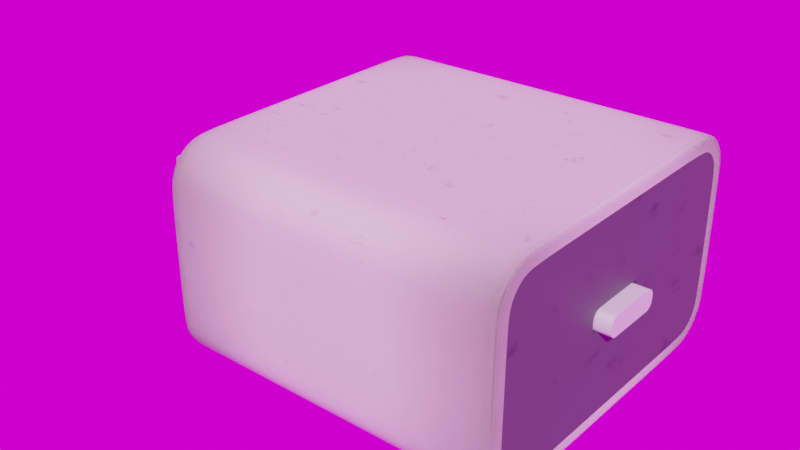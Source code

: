 # Source: my_cube_project.blend  (saved by Blender 3.6.13; exported with 4.5.12 LTS)
import bpy
from mathutils import Matrix  # noqa: F401  (used for matrix-valued properties, if any)

bpy.ops.wm.read_factory_settings(use_empty=True)
scene = bpy.context.scene
scene.name = 'Scene'

# ---- collections
col_collection = bpy.data.collections.new('Collection'); scene.collection.children.link(col_collection)

# ---- images (referenced by path relative to the original .blend; pixels are not part of the script)
import os
ASSET_DIR = os.environ.get("B2B_ASSET_DIR", "")  # directory of the original .blend (textures are referenced by path, not embedded)
HERE = os.path.dirname(os.path.abspath(__file__))  # packed textures are extracted next to this script under _unpacked/

def load_image(name, relpath, width, height, colorspace="sRGB"):
    """Load a texture the original file referenced (path relative to the .blend, or extracted next to this script)."""
    p = next((c for c in (os.path.join(HERE, relpath), os.path.join(ASSET_DIR, relpath)) if relpath and os.path.exists(c)), "")
    if p:
        img = bpy.data.images.load(p, check_existing=True)
        img.name = name
    else:  # same state as the original file: an image datablock whose file is absent (Cycles renders it pink)
        img = bpy.data.images.new(name, width, height)
        img.source = "FILE"
        img.filepath = "//" + (relpath or name)
    img.colorspace_settings.name = colorspace
    return img
img_er_624_ri_vol_03_117_png = load_image('ER 624_RI vol 03_117.png', 'ER 624_RI vol 03_117.png', 1024, 1024, 'sRGB')
img_scratches_14_png = load_image('Scratches_14.png', 'Scratches_14.png', 1024, 1024, 'sRGB')
img_er_624_ri_vol_03_30_png = load_image('ER 624_RI vol 03_30.png', 'ER 624_RI vol 03_30.png', 1024, 1024, 'sRGB')
img_waterstains_12_png = load_image('WaterStains_12.png', 'WaterStains_12.png', 1024, 1024, 'sRGB')
img_smudges_15_png = load_image('Smudges_15.png', 'Smudges_15.png', 1024, 1024, 'sRGB')
img_er_624_ri_vol_02_02_png = load_image('ER 624_RI vol 02_02.png', 'ER 624_RI vol 02_02.png', 1024, 1024, 'Non-Color')
img_er_624_ri_vol_02_114_png = load_image('ER 624_RI vol 02_114.png', 'ER 624_RI vol 02_114.png', 1024, 1024, 'Non-Color')
img_blue_photo_studio_4k_exr = load_image('blue_photo_studio_4k.exr', 'blue_photo_studio_4k.exr', 1024, 1024, 'Linear Rec.709')

# ---- materials (node trees are filled in below, after node groups)
mat_white = bpy.data.materials.new('white')
mat_white.alpha_threshold = 0.0
mat_white.roughness = 0.5
mat_white.line_color = (0.0, 0.0, 0.0, 1.0)
mat_grey = bpy.data.materials.new('grey')
mat_metal = bpy.data.materials.new('metal')

# ---- node groups
ng_auto_smooth = bpy.data.node_groups.new('Auto Smooth', 'GeometryNodeTree')
_s = ng_auto_smooth.interface.new_socket(name='Geometry', in_out='OUTPUT', socket_type='NodeSocketGeometry')
_s = ng_auto_smooth.interface.new_socket(name='Geometry', in_out='INPUT', socket_type='NodeSocketGeometry')
_s = ng_auto_smooth.interface.new_socket(name='Angle', in_out='INPUT', socket_type='NodeSocketFloat')
_s.subtype = 'ANGLE'
_s.min_value = 0.0
_s.max_value = 3.142
ng_auto_smooth.is_modifier = True
_N = ng_auto_smooth.nodes; _L = ng_auto_smooth.links
n0 = _N.new('NodeGroupOutput'); n0.name = 'Group Output'; n0.location = (480, -100)
n1 = _N.new('NodeGroupInput'); n1.name = 'Group Input'; n1.location = (-420, -300)
n2 = _N.new('NodeGroupInput'); n2.name = 'Group Input.001'; n2.location = (-60, -100)
n3 = _N.new('GeometryNodeSetShadeSmooth'); n3.name = 'Set Shade Smooth'; n3.location = (120, -100)
n3.domain = 'EDGE'
n4 = _N.new('GeometryNodeSetShadeSmooth'); n4.name = 'Set Shade Smooth.001'; n4.location = (300, -100)
n5 = _N.new('GeometryNodeInputMeshEdgeAngle'); n5.name = 'Edge Angle'; n5.location = (-420, -220)
n6 = _N.new('GeometryNodeInputEdgeSmooth'); n6.name = 'Is Edge Smooth'; n6.location = (-60, -160)
n7 = _N.new('GeometryNodeInputShadeSmooth'); n7.name = 'Is Face Smooth'; n7.location = (-240, -340)
n8 = _N.new('FunctionNodeBooleanMath'); n8.name = 'Boolean Math'; n8.location = (-60, -220)
n9 = _N.new('FunctionNodeCompare'); n9.name = 'Compare'; n9.location = (-240, -180)
n9.operation = 'LESS_EQUAL'
_L.new(n5.outputs[0], n9.inputs[0])
_L.new(n4.outputs[0], n0.inputs[0])
_L.new(n1.outputs[1], n9.inputs[1])
_L.new(n9.outputs[0], n8.inputs[0])
_L.new(n7.outputs[0], n8.inputs[1])
_L.new(n2.outputs[0], n3.inputs[0])
_L.new(n6.outputs[0], n3.inputs[1])
_L.new(n3.outputs[0], n4.inputs[0])
_L.new(n8.outputs[0], n3.inputs[2])
n0.is_active_output = True

# ---- material node trees
mat_white.use_nodes = True; mat_white.node_tree.nodes.clear()
_N = mat_white.node_tree.nodes; _L = mat_white.node_tree.links
n0 = _N.new('NodeFrame'); n0.name = 'Frame.003'; n0.location = (-1619, 246)
n0.label = 'roughness '
n0.width = 1793
n1 = _N.new('NodeFrame'); n1.name = 'Frame.002'; n1.location = (-2002, 2413)
n1.width = 2554
n2 = _N.new('NodeFrame'); n2.name = 'Frame'; n2.location = (30, -1027)
n2.label = 'AO COLOR'
n2.width = 1598
n3 = _N.new('NodeFrame'); n3.name = 'Frame.001'; n3.location = (148, -30)
n3.label = 'General color'
n3.width = 1471
n4 = _N.new('ShaderNodeOutputMaterial'); n4.name = 'Material Output'; n4.location = (2123, 409)
n5 = _N.new('ShaderNodeBsdfPrincipled'); n5.name = 'Principled BSDF'; n5.location = (1295, 348)
n5.distribution = 'GGX'
n5.subsurface_method = 'RANDOM_WALK_SKIN'
n5.inputs[3].default_value = 1.45
n5.inputs[27].default_value = (0.0, 0.0, 0.0, 1.0)
n5.inputs[28].default_value = 1.0
n6 = _N.new('ShaderNodeBump'); n6.name = 'Bump'; n6.location = (280, -128)
n6.invert = True
n6.inputs[0].default_value = 0.6717
n6.inputs[1].default_value = 0.01
n6.inputs[2].default_value = 1.0
n7 = _N.new('ShaderNodeMapping'); n7.name = 'Mapping'; n7.location = (292, -162)
n7.inputs[3].default_value = (10.58, 10.58, 10.58)
n8 = _N.new('ShaderNodeTexImage'); n8.name = 'Image Texture.002'; n8.location = (907, -459)
n8.image = img_er_624_ri_vol_03_117_png
n9 = _N.new('ShaderNodeTexImage'); n9.name = 'Image Texture.003'; n9.location = (517, -40)
n9.image = img_scratches_14_png
n10 = _N.new('ShaderNodeTexImage'); n10.name = 'Image Texture.001'; n10.location = (558, -396)
n10.image = img_er_624_ri_vol_03_30_png
n11 = _N.new('ShaderNodeMix'); n11.name = 'Mix'; n11.location = (974, -194)
n11.data_type = 'RGBA'
n11.blend_type = 'OVERLAY'
n11.inputs[0].default_value = 0.0
n12 = _N.new('ShaderNodeValToRGB'); n12.name = 'Color Ramp'; n12.location = (1523, -138)
while len(n12.color_ramp.elements) > 1: n12.color_ramp.elements.remove(n12.color_ramp.elements[-1])
n12.color_ramp.elements[0].position = 0.0; n12.color_ramp.elements[0].color = (0.0, 0.0, 0.0, 1.0)
_e = n12.color_ramp.elements.new(0.06818); _e.color = (1.0, 1.0, 1.0, 1.0)
n13 = _N.new('ShaderNodeMix'); n13.name = 'Mix.001'; n13.location = (1217, -290)
n13.data_type = 'RGBA'
n13.blend_type = 'DARKEN'
n13.inputs[0].default_value = 0.9083
n14 = _N.new('ShaderNodeTexCoord'); n14.name = 'Texture Coordinate'; n14.location = (30, -189)
n15 = _N.new('ShaderNodeMapRange'); n15.name = 'Map Range.003'; n15.location = (1807, -1063)
n15.clamp = False
n15.inputs[3].default_value = -0.5
n16 = _N.new('ShaderNodeMix'); n16.name = 'Mix.006'; n16.location = (2082, -885)
n16.data_type = 'RGBA'
n16.blend_type = 'DARKEN'
n16.clamp_result = True
n16.inputs[0].default_value = 1.0
n17 = _N.new('ShaderNodeMapRange'); n17.name = 'Map Range.004'; n17.location = (1828, -757)
n17.clamp = False
n17.inputs[3].default_value = 0.53
n18 = _N.new('ShaderNodeValToRGB'); n18.name = 'Color Ramp.001'; n18.location = (2320, -946)
n18.width = 204
while len(n18.color_ramp.elements) > 1: n18.color_ramp.elements.remove(n18.color_ramp.elements[-1])
n18.color_ramp.elements[0].position = 0.459; n18.color_ramp.elements[0].color = (0.06099, 0.01679, 0.01485, 1.0)
_e = n18.color_ramp.elements.new(0.9399); _e.color = (0.7991, 0.8047, 0.7107, 1.0)
n19 = _N.new('ShaderNodeTexCoord'); n19.name = 'Texture Coordinate.002'; n19.location = (30, -652)
n20 = _N.new('ShaderNodeMapping'); n20.name = 'Mapping.002'; n20.location = (210, -652)
n20.inputs[3].default_value = (8.38, 8.38, 8.38)
n21 = _N.new('ShaderNodeAmbientOcclusion'); n21.name = 'Ambient Occlusion.001'; n21.location = (603, -61)
n21.inside = True
n21.only_local = True
n21.inputs[1].default_value = 5.15
n22 = _N.new('ShaderNodeMapRange'); n22.name = 'Map Range.001'; n22.location = (811, -40)
n22.inputs[4].default_value = 0.89
n23 = _N.new('ShaderNodeMix'); n23.name = 'Mix.004'; n23.location = (827, -374)
n23.data_type = 'RGBA'
n23.blend_type = 'DIVIDE'
n24 = _N.new('ShaderNodeTexImage'); n24.name = 'Image Texture.005'; n24.location = (421, -653)
n24.hide = True
n24.image = img_waterstains_12_png
n25 = _N.new('ShaderNodeTexImage'); n25.name = 'Image Texture.006'; n25.location = (427, -720)
n25.hide = True
n25.image = img_smudges_15_png
n26 = _N.new('ShaderNodeTexNoise'); n26.name = 'Noise Texture'; n26.location = (301, -362)
n26.inputs[2].default_value = 2.05
n26.inputs[3].default_value = 7.84
n26.inputs[4].default_value = 0.6833
n27 = _N.new('ShaderNodeMapRange'); n27.name = 'Map Range.002'; n27.location = (503, -323)
n27.inputs[1].default_value = 0.4
n27.inputs[2].default_value = 0.6
n28 = _N.new('ShaderNodeMix'); n28.name = 'Mix.005'; n28.location = (1125, -184)
n28.data_type = 'RGBA'
n28.clamp_factor = False
n28.inputs[6].default_value = (1.0, 1.0, 1.0, 1.0)
n29 = _N.new('ShaderNodeValToRGB'); n29.name = 'Color Ramp.004'; n29.location = (1328, -199)
n29.color_ramp.interpolation = 'CONSTANT'
while len(n29.color_ramp.elements) > 1: n29.color_ramp.elements.remove(n29.color_ramp.elements[-1])
n29.color_ramp.elements[0].position = 0.8682; n29.color_ramp.elements[0].color = (0.0, 0.0, 0.0, 1.0)
_e = n29.color_ramp.elements.new(0.9636); _e.color = (1.0, 1.0, 1.0, 1.0)
n30 = _N.new('ShaderNodeTexImage'); n30.name = 'Image Texture.008'; n30.location = (491, -574)
n30.image = img_er_624_ri_vol_02_02_png
n31 = _N.new('ShaderNodeMapping'); n31.name = 'Mapping.004'; n31.location = (250, -579)
n32 = _N.new('ShaderNodeTexCoord'); n32.name = 'Texture Coordinate.004'; n32.location = (61, -579)
n33 = _N.new('ShaderNodeTexNoise'); n33.name = 'Musgrave Texture'; n33.location = (502, -40)
n33.width = 150
n33.noise_type = 'RIDGED_MULTIFRACTAL'
n33.normalize = False
n33.inputs[2].default_value = 24.27
n33.inputs[3].default_value = 7.17
n33.inputs[4].default_value = 6.626e-06
n33.inputs[5].default_value = 3.74
n34 = _N.new('ShaderNodeMix'); n34.name = 'Mix.008'; n34.location = (731, -40)
n34.data_type = 'RGBA'
n34.inputs[0].default_value = 0.4667
n35 = _N.new('ShaderNodeMapRange'); n35.name = 'Map Range'; n35.location = (937, -78)
n35.inputs[1].default_value = 0.2
n35.inputs[2].default_value = 0.7
n36 = _N.new('ShaderNodeTexNoise'); n36.name = 'Musgrave Texture.001'; n36.location = (500, -277)
n36.width = 150
n36.normalize = False
n36.inputs[3].default_value = 1.0
n36.inputs[4].default_value = 0.25
n37 = _N.new('ShaderNodeMapping'); n37.name = 'Mapping.006'; n37.location = (210, -48)
n37.inputs[3].default_value = (4.23, 4.23, 4.23)
n38 = _N.new('ShaderNodeTexCoord'); n38.name = 'Texture Coordinate.006'; n38.location = (30, -48)
n39 = _N.new('ShaderNodeMix'); n39.name = 'Mix.007'; n39.location = (1301, -359)
n39.data_type = 'RGBA'
n39.clamp_factor = False
n39.inputs[6].default_value = (1.0, 1.0, 1.0, 1.0)
n2.parent = n1
n3.parent = n1
n7.parent = n0
n8.parent = n0
n9.parent = n0
n10.parent = n0
n11.parent = n0
n12.parent = n0
n13.parent = n0
n14.parent = n0
n15.parent = n1
n16.parent = n1
n17.parent = n1
n18.parent = n1
n19.parent = n2
n20.parent = n2
n21.parent = n2
n22.parent = n2
n23.parent = n2
n24.parent = n2
n25.parent = n2
n26.parent = n2
n27.parent = n2
n28.parent = n2
n29.parent = n2
n30.parent = n3
n31.parent = n3
n32.parent = n3
n33.parent = n3
n34.parent = n3
n35.parent = n3
n36.parent = n3
n37.parent = n3
n38.parent = n3
n39.parent = n3
_L.new(n10.outputs[0], n11.inputs[7])
_L.new(n11.outputs[2], n13.inputs[6])
_L.new(n8.outputs[0], n13.inputs[7])
_L.new(n14.outputs[2], n7.inputs[0])
_L.new(n9.outputs[0], n11.inputs[6])
_L.new(n7.outputs[0], n9.inputs[0])
_L.new(n13.outputs[2], n12.inputs[0])
_L.new(n12.outputs[0], n5.inputs[2])
_L.new(n7.outputs[0], n10.inputs[0])
_L.new(n6.outputs[0], n5.inputs[5])
_L.new(n21.outputs[0], n22.inputs[0])
_L.new(n19.outputs[2], n20.inputs[0])
_L.new(n27.outputs[0], n23.inputs[0])
_L.new(n20.outputs[0], n25.inputs[0])
_L.new(n20.outputs[0], n24.inputs[0])
_L.new(n26.outputs[0], n27.inputs[0])
_L.new(n24.outputs[0], n23.inputs[6])
_L.new(n25.outputs[0], n23.inputs[7])
_L.new(n22.outputs[0], n28.inputs[0])
_L.new(n28.outputs[2], n29.inputs[0])
_L.new(n23.outputs[2], n28.inputs[7])
_L.new(n17.outputs[0], n16.inputs[6])
_L.new(n15.outputs[0], n16.inputs[7])
_L.new(n29.outputs[0], n15.inputs[0])
_L.new(n16.outputs[2], n18.inputs[0])
_L.new(n18.outputs[0], n5.inputs[0])
_L.new(n13.outputs[2], n6.inputs[3])
_L.new(n32.outputs[2], n31.inputs[0])
_L.new(n31.outputs[0], n30.inputs[0])
_L.new(n39.outputs[2], n17.inputs[0])
_L.new(n35.outputs[0], n39.inputs[0])
_L.new(n34.outputs[2], n35.inputs[0])
_L.new(n30.outputs[0], n39.inputs[7])
_L.new(n33.outputs[0], n34.inputs[6])
_L.new(n36.outputs[0], n34.inputs[7])
_L.new(n5.outputs[0], n4.inputs[0])
_L.new(n37.outputs[0], n36.inputs[0])
_L.new(n38.outputs[0], n37.inputs[0])
_L.new(n37.outputs[0], n33.inputs[0])
n4.is_active_output = True
mat_grey.use_nodes = True; mat_grey.node_tree.nodes.clear()
_N = mat_grey.node_tree.nodes; _L = mat_grey.node_tree.links
n0 = _N.new('NodeFrame'); n0.name = 'Frame.001'; n0.location = (-1823, 708)
n0.label = 'General color'
n0.width = 1471
n1 = _N.new('ShaderNodeOutputMaterial'); n1.name = 'Material Output'; n1.location = (327, 300)
n2 = _N.new('ShaderNodeMapping'); n2.name = 'Mapping.004'; n2.location = (251, -578)
n2.inputs[3].default_value = (10.0, 10.0, 10.0)
n3 = _N.new('ShaderNodeTexCoord'); n3.name = 'Texture Coordinate.004'; n3.location = (62, -578)
n4 = _N.new('ShaderNodeTexCoord'); n4.name = 'Texture Coordinate.006'; n4.location = (30, -48)
n5 = _N.new('ShaderNodeTexImage'); n5.name = 'Image Texture'; n5.location = (681, -552)
n5.image = img_er_624_ri_vol_02_114_png
n6 = _N.new('ShaderNodeTexNoise'); n6.name = 'Musgrave Texture.001'; n6.location = (501, -288)
n6.width = 150
n6.normalize = False
n6.inputs[2].default_value = 1.77
n6.inputs[3].default_value = 1.47
n6.inputs[4].default_value = 0.25
n7 = _N.new('ShaderNodeMapping'); n7.name = 'Mapping.006'; n7.location = (210, -48)
n7.inputs[3].default_value = (4.23, 4.23, 4.23)
n8 = _N.new('ShaderNodeTexNoise'); n8.name = 'Noise Texture'; n8.location = (569, -386)
n9 = _N.new('ShaderNodeTexNoise'); n9.name = 'Musgrave Texture'; n9.location = (502, -40)
n9.width = 153
n9.noise_type = 'RIDGED_MULTIFRACTAL'
n9.normalize = False
n9.inputs[2].default_value = 1.65
n9.inputs[3].default_value = 0.65
n9.inputs[4].default_value = 12.59
n9.inputs[5].default_value = 1e-05
n9.inputs[6].default_value = 0.86
n9.inputs[7].default_value = 0.0
n10 = _N.new('ShaderNodeMix'); n10.name = 'Mix.008'; n10.location = (755, -143)
n10.data_type = 'RGBA'
n10.inputs[0].default_value = 0.375
n11 = _N.new('ShaderNodeMapRange'); n11.name = 'Map Range'; n11.location = (938, -78)
n11.clamp = False
n11.inputs[2].default_value = 0.3
n12 = _N.new('ShaderNodeMix'); n12.name = 'Mix.007'; n12.location = (1301, -358)
n12.data_type = 'RGBA'
n12.clamp_result = True
n12.inputs[7].default_value = (1.0, 1.0, 1.0, 1.0)
n13 = _N.new('ShaderNodeBsdfPrincipled'); n13.name = 'Principled BSDF'; n13.location = (37, 300)
n13.distribution = 'GGX'
n13.subsurface_method = 'RANDOM_WALK_SKIN'
n13.inputs[3].default_value = 1.45
n13.inputs[27].default_value = (0.0, 0.0, 0.0, 1.0)
n13.inputs[28].default_value = 1.0
n14 = _N.new('ShaderNodeValToRGB'); n14.name = 'Color Ramp'; n14.location = (-283, 361)
while len(n14.color_ramp.elements) > 1: n14.color_ramp.elements.remove(n14.color_ramp.elements[-1])
n14.color_ramp.elements[0].position = 0.2364; n14.color_ramp.elements[0].color = (0.0, 0.0, 0.0, 1.0)
_e = n14.color_ramp.elements.new(0.9136); _e.color = (0.08818, 0.08544, 0.1034, 1.0)
n2.parent = n0
n3.parent = n0
n4.parent = n0
n5.parent = n0
n6.parent = n0
n7.parent = n0
n8.parent = n0
n9.parent = n0
n10.parent = n0
n11.parent = n0
n12.parent = n0
_L.new(n3.outputs[2], n2.inputs[0])
_L.new(n9.outputs[0], n10.inputs[6])
_L.new(n7.outputs[0], n6.inputs[0])
_L.new(n4.outputs[0], n7.inputs[0])
_L.new(n7.outputs[0], n9.inputs[0])
_L.new(n14.outputs[0], n13.inputs[0])
_L.new(n12.outputs[2], n14.inputs[0])
_L.new(n2.outputs[0], n5.inputs[0])
_L.new(n11.outputs[0], n12.inputs[0])
_L.new(n5.outputs[0], n12.inputs[6])
_L.new(n10.outputs[2], n11.inputs[0])
_L.new(n8.outputs[0], n10.inputs[7])
_L.new(n7.outputs[0], n8.inputs[0])
_L.new(n13.outputs[0], n1.inputs[0])
n1.is_active_output = True
mat_metal.use_nodes = True; mat_metal.node_tree.nodes.clear()
_N = mat_metal.node_tree.nodes; _L = mat_metal.node_tree.links
n0 = _N.new('ShaderNodeBsdfPrincipled'); n0.name = 'Principled BSDF'; n0.location = (10, 300)
n0.distribution = 'GGX'
n0.subsurface_method = 'RANDOM_WALK_SKIN'
n0.inputs[1].default_value = 1.0
n0.inputs[2].default_value = 0.8192
n0.inputs[3].default_value = 1.45
n0.inputs[27].default_value = (0.0, 0.0, 0.0, 1.0)
n0.inputs[28].default_value = 1.0
n1 = _N.new('ShaderNodeOutputMaterial'); n1.name = 'Material Output'; n1.location = (300, 300)
_L.new(n0.outputs[0], n1.inputs[0])
n1.is_active_output = True

# ---- world
world_world = bpy.data.worlds.new('World'); scene.world = world_world
world_world.use_nodes = True; world_world.node_tree.nodes.clear()
_N = world_world.node_tree.nodes; _L = world_world.node_tree.links
n0 = _N.new('ShaderNodeOutputWorld'); n0.name = 'World Output'; n0.location = (300, 300)
n1 = _N.new('ShaderNodeBackground'); n1.name = 'Background'; n1.location = (10, 300)
n2 = _N.new('ShaderNodeTexEnvironment'); n2.name = 'Environment Texture'; n2.location = (-480, 469)
n2.image = img_blue_photo_studio_4k_exr
_L.new(n1.outputs[0], n0.inputs[0])
_L.new(n2.outputs[0], n1.inputs[0])
n0.is_active_output = True
world_world.color = (0.05088, 0.05088, 0.05088)
world_world.use_sun_shadow = False
world_world.sun_shadow_jitter_overblur = 0.0

# ---- meshes
me_cube = bpy.data.meshes.new('Cube')
me_cube.from_pydata([(2.05, 2.15, 0.7931), (2.05, 1.643, 1.3), (2.05, 2.108, 0.9849), (2.05, 1.997, 1.147), (2.05, 1.835, 1.258), (2.05, 1.643, -1.3), (2.05, 2.15, -0.7931), (2.05, 1.835, -1.258), (2.05, 1.997, -1.147), (2.05, 2.108, -0.9849), (2.05, -1.643, 1.3), (2.05, -2.15, 0.7931), (2.05, -1.835, 1.258), (2.05, -1.997, 1.147), (2.05, -2.108, 0.9849), (2.05, -2.15, -0.7931), (2.05, -1.643, -1.3), (2.05, -2.108, -0.9849), (2.05, -1.997, -1.147), (2.05, -1.835, -1.258), (-2.05, 0.2442, 0.1634), (-2.05, 0.2915, 0.1161), (-2.05, 0.2635, 0.1591), (-2.05, 0.2776, 0.1494), (-2.05, 0.2873, 0.1353), (-2.05, 0.2915, -0.1161), (-2.05, 0.2442, -0.1634), (-2.05, 0.2873, -0.1353), (-2.05, 0.2776, -0.1494), (-2.05, 0.2635, -0.1591), (-2.05, -0.2915, 0.1161), (-2.05, -0.2442, 0.1634), (-2.05, -0.2873, 0.1353), (-2.05, -0.2776, 0.1494), (-2.05, -0.2635, 0.1591), (-2.05, -0.2442, -0.1634), (-2.05, -0.2915, -0.1161), (-2.05, -0.2635, -0.1591), (-2.05, -0.2776, -0.1494), (-2.05, -0.2873, -0.1353), (2.05, 0.4098, 0.02764), (2.05, 0.3131, 0.1242), (2.05, 0.4017, 0.0642), (2.05, 0.3806, 0.09506), (2.05, 0.3497, 0.1162), (2.05, 0.3131, -0.124), (2.05, 0.4098, -0.02735), (2.05, 0.3497, -0.1159), (2.05, 0.3806, -0.09477), (2.05, 0.4017, -0.06391), (2.05, -0.3131, 0.1242), (2.05, -0.4098, 0.02764), (2.05, -0.3497, 0.1162), (2.05, -0.3806, 0.09506), (2.05, -0.4017, 0.0642), (2.05, -0.4098, -0.02735), (2.05, -0.3131, -0.124), (2.05, -0.4017, -0.06391), (2.05, -0.3806, -0.09477), (2.05, -0.3497, -0.1159), (1.35, 0.4098, 0.02764), (1.35, 0.3131, 0.1242), (1.35, 0.4017, 0.0642), (1.35, 0.3806, 0.09506), (1.35, 0.3497, 0.1162), (1.35, 0.3131, -0.124), (1.35, 0.4098, -0.02735), (1.35, 0.3497, -0.1159), (1.35, 0.3806, -0.09477), (1.35, 0.4017, -0.06391), (1.35, -0.3131, 0.1242), (1.35, -0.4098, 0.02764), (1.35, -0.3497, 0.1162), (1.35, -0.3806, 0.09506), (1.35, -0.4017, 0.0642), (1.35, -0.4098, -0.02735), (1.35, -0.3131, -0.124), (1.35, -0.4017, -0.06391), (1.35, -0.3806, -0.09477), (1.35, -0.3497, -0.1159), (-2.05, 1.643, -1.3), (-2.05, 1.835, -1.258), (-2.05, 1.997, -1.147), (-2.05, 2.108, -0.9849), (-2.05, 2.15, -0.7931), (-2.05, -1.643, 1.3), (-2.05, -1.835, 1.258), (-2.05, -1.997, 1.147), (-2.05, -2.108, 0.9849), (-2.05, -2.15, 0.7931), (-2.05, -1.835, -1.258), (-2.05, -1.643, -1.3), (-2.05, -1.997, -1.147), (-2.05, -2.108, -0.9849), (-2.05, -2.15, -0.7931), (-2.05, 1.835, 1.258), (-2.05, 1.643, 1.3), (-2.05, 1.997, 1.147), (-2.05, 2.108, 0.9849), (-2.05, 2.15, 0.7931), (2.05, 1.893, -1.044), (2.05, 1.778, -1.116), (2.05, 1.626, 1.151), (2.05, 1.778, 1.116), (2.05, -2.003, -0.779), (2.05, -1.996, 0.776), (2.05, -1.89, -1.044), (2.05, -1.966, -0.9203), (2.05, -1.966, 0.9233), (2.05, -1.884, 1.044), (2.05, 1.963, 0.9263), (2.05, 1.993, 0.773), (2.05, -1.775, 1.119), (2.05, -1.626, 1.151), (2.05, -1.626, -1.151), (2.05, -1.772, -1.125), (2.05, 1.884, 1.041), (2.05, 1.969, -0.9263), (2.05, 1.629, -1.148), (2.05, 1.999, -0.779), (2.05, 1.631, -0.8797), (2.05, 1.399, 0.9731), (2.05, -1.727, -0.6489), (2.05, -1.629, -0.8797), (2.05, -1.695, 0.7746), (2.05, 1.693, 0.7771), (2.05, -1.528, 0.9456), (2.05, -1.399, -0.973), (2.05, 1.698, -0.777), (2.05, 1.531, -0.9431), (2.05, 1.531, 0.9432), (2.05, -1.722, 0.6465), (2.05, -1.695, -0.7721), (2.05, -1.624, 0.8797), (2.05, 1.719, 0.644), (2.05, -1.399, 0.9731), (2.05, -1.526, -0.9505), (2.05, 1.624, 0.8773), (2.05, 1.401, -0.9706), (2.05, 1.724, -0.6489), (2.05, 0.8815, -0.4091), (2.05, 0.748, 0.4642), (2.05, -0.9373, -0.2763), (2.05, -0.8804, -0.4091), (2.05, -0.9199, 0.3488), (2.05, 0.9189, 0.3497), (2.05, -0.8218, 0.4484), (2.05, -0.748, -0.464), (2.05, 0.9209, -0.3495), (2.05, 0.8228, -0.4472), (2.05, 0.8228, 0.4474), (2.05, -0.9353, 0.2755), (2.05, -0.9199, -0.3476), (2.05, -0.8784, 0.4093), (2.05, 0.9343, 0.2745), (2.05, -0.748, 0.4642), (2.05, -0.8208, -0.4502), (2.05, 0.8784, 0.4084), (2.05, 0.749, -0.4631), (2.05, 0.9363, -0.2763), (-2.05, 1.627, -1.15), (-2.05, 1.774, -1.118), (-2.05, 1.889, -1.039), (-2.05, 1.968, -0.9242), (-2.05, 2.0, -0.7768), (-2.05, -1.627, 1.15), (-2.05, -1.774, 1.118), (-2.05, -1.889, 1.039), (-2.05, -1.968, 0.9242), (-2.05, -2.0, 0.7768), (-2.05, -1.774, -1.118), (-2.05, -1.627, -1.15), (-2.05, -1.889, -1.039), (-2.05, -1.968, -0.9242), (-2.05, -2.0, -0.7768), (-2.05, 1.774, 1.118), (-2.05, 1.627, 1.15), (-2.05, 1.889, 1.039), (-2.05, 1.968, 0.9242), (-2.05, 2.0, 0.7768), (-2.05, 1.386, -0.9782), (-2.05, 0.7051, -0.4922), (-2.05, 0.7671, -0.4787), (-2.05, 1.511, -0.9508), (-2.05, 0.8147, -0.4459), (-2.05, 1.608, -0.8841), (-2.05, 0.8474, -0.3983), (-2.05, 1.675, -0.7868), (-2.05, 0.861, -0.3363), (-2.05, 1.703, -0.6618), (-2.05, -1.386, 0.9782), (-2.05, -0.7051, 0.4922), (-2.05, -0.7671, 0.4787), (-2.05, -1.511, 0.9508), (-2.05, -0.8147, 0.4459), (-2.05, -1.608, 0.8841), (-2.05, -0.8474, 0.3983), (-2.05, -1.675, 0.7868), (-2.05, -0.861, 0.3363), (-2.05, -1.703, 0.6618), (-2.05, -1.511, -0.9508), (-2.05, -0.7671, -0.4787), (-2.05, -0.7051, -0.4922), (-2.05, -1.386, -0.9782), (-2.05, -1.608, -0.8841), (-2.05, -0.8147, -0.4459), (-2.05, -1.675, -0.7868), (-2.05, -0.8474, -0.3983), (-2.05, -1.703, -0.6618), (-2.05, -0.861, -0.3363), (-2.05, 1.511, 0.9508), (-2.05, 0.7671, 0.4787), (-2.05, 0.7051, 0.4922), (-2.05, 1.386, 0.9782), (-2.05, 1.608, 0.8841), (-2.05, 0.8147, 0.4459), (-2.05, 1.675, 0.7868), (-2.05, 0.8474, 0.3983), (-2.05, 1.703, 0.6618), (-2.05, 0.861, 0.3363), (2.05, 0.9859, 1.3), (2.05, 0.3286, 1.3), (2.05, -0.3286, 1.3), (2.05, -0.9859, 1.3), (-2.05, 0.9859, 1.3), (-2.05, 0.3286, 1.3), (-2.05, -0.3286, 1.3), (-2.05, -0.9859, 1.3), (2.05, 0.1879, 0.1242), (2.05, 0.06263, 0.1242), (2.05, -0.06263, 0.1242), (2.05, -0.1879, 0.1242), (1.35, 0.1879, 0.1242), (1.35, 0.06263, 0.1242), (1.35, -0.06263, 0.1242), (1.35, -0.1879, 0.1242), (-2.05, 0.9761, 1.15), (-2.05, 0.3254, 1.15), (-2.05, -0.3254, 1.15), (-2.05, -0.9761, 1.15), (2.05, -0.9756, 1.151), (2.05, -0.3252, 1.151), (2.05, 0.3252, 1.151), (2.05, 0.9756, 1.151), (2.05, -0.8393, 0.9731), (2.05, -0.2798, 0.9731), (2.05, 0.2798, 0.9731), (2.05, 0.8393, 0.9731), (2.05, -0.4488, 0.4642), (2.05, -0.1496, 0.4642), (2.05, 0.1496, 0.4642), (2.05, 0.4488, 0.4642), (-2.05, 0.1465, 0.1634), (-2.05, 0.04885, 0.1634), (-2.05, -0.04885, 0.1634), (-2.05, -0.1465, 0.1634), (-2.05, -0.4231, 0.4922), (-2.05, -0.141, 0.4922), (-2.05, 0.141, 0.4922), (-2.05, 0.4231, 0.4922), (-2.05, -0.8317, 0.9782), (-2.05, -0.2772, 0.9782), (-2.05, 0.2772, 0.9782), (-2.05, 0.8317, 0.9782), (2.05, -0.9859, -1.3), (2.05, -0.3286, -1.3), (2.05, 0.3286, -1.3), (2.05, 0.9859, -1.3), (-2.05, -0.9859, -1.3), (-2.05, -0.3286, -1.3), (-2.05, 0.3286, -1.3), (-2.05, 0.9859, -1.3), (2.05, -0.1879, -0.124), (2.05, -0.06263, -0.124), (2.05, 0.06263, -0.124), (2.05, 0.1879, -0.124), (1.35, -0.1879, -0.124), (1.35, -0.06263, -0.124), (1.35, 0.06263, -0.124), (1.35, 0.1879, -0.124), (-2.05, -0.9761, -1.15), (-2.05, -0.3254, -1.15), (-2.05, 0.3254, -1.15), (-2.05, 0.9761, -1.15), (2.05, 0.9781, -1.148), (2.05, 0.327, -1.149), (2.05, -0.324, -1.15), (2.05, -0.975, -1.15), (2.05, 0.8413, -0.9711), (2.05, 0.2813, -0.9716), (2.05, -0.2787, -0.9721), (2.05, -0.8388, -0.9726), (2.05, 0.4496, -0.4633), (2.05, 0.1502, -0.4635), (2.05, -0.1492, -0.4637), (2.05, -0.4486, -0.4639), (-2.05, -0.1465, -0.1634), (-2.05, -0.04885, -0.1634), (-2.05, 0.04885, -0.1634), (-2.05, 0.1465, -0.1634), (-2.05, 0.4231, -0.4922), (-2.05, 0.141, -0.4922), (-2.05, -0.141, -0.4922), (-2.05, -0.4231, -0.4922), (-2.05, 0.8317, -0.9782), (-2.05, 0.2772, -0.9782), (-2.05, -0.2772, -0.9782), (-2.05, -0.8317, -0.9782), (2.05, -2.15, 0.0), (-2.05, -2.15, 0.0), (2.05, -0.4098, 0.000144), (1.35, -0.4098, 0.000144), (-2.05, -2.0, 0.0), (2.05, -1.999, -0.001481), (2.05, -1.724, -0.0012), (2.05, -0.9363, -0.0003943), (-2.05, -0.2915, 0.0), (-2.05, -0.861, 2.98e-08), (-2.05, -1.703, 0.0), (-2.05, 2.15, 0.0), (2.05, 2.15, 0.0), (2.05, 0.4098, 0.000144), (1.35, 0.4098, 0.000144), (-2.05, 2.0, 0.0), (2.05, 1.996, -0.002974), (2.05, 1.722, -0.002434), (2.05, 0.9353, -0.0008886), (-2.05, 0.2915, 0.0), (-2.05, 0.861, -2.98e-08), (-2.05, 1.703, 0.0)], [], [(268, 264, 16, 91), (35, 37, 38, 39, 36, 316, 30, 32, 33, 34, 31, 255, 254, 253, 252, 20, 22, 23, 24, 21, 327, 25, 27, 28, 29, 26, 299, 298, 297, 296), (308, 11, 89, 309), (223, 227, 85, 10), (149, 140, 48, 47), (5, 80, 81, 7), (7, 81, 82, 8), (8, 82, 83, 9), (9, 83, 84, 6), (10, 85, 86, 12), (12, 86, 87, 13), (13, 87, 88, 14), (14, 88, 89, 11), (91, 16, 19, 90), (90, 19, 18, 92), (92, 18, 17, 93), (93, 17, 15, 94), (96, 1, 4, 95), (95, 4, 3, 97), (97, 3, 2, 98), (98, 2, 0, 99), (319, 99, 0, 320), (231, 50, 70, 235), (150, 141, 41, 44), (315, 142, 55, 310), (152, 143, 58, 57), (153, 144, 54, 53), (154, 145, 42, 40), (155, 146, 52, 50), (156, 147, 56, 59), (157, 150, 44, 43), (140, 148, 49, 48), (158, 149, 47, 45), (142, 152, 57, 55), (144, 151, 51, 54), (326, 154, 40, 321), (143, 156, 59, 58), (292, 158, 45, 275), (146, 153, 53, 52), (145, 157, 43, 42), (148, 159, 46, 49), (248, 155, 50, 231), (65, 67, 68, 69, 66, 322, 60, 62, 63, 64, 61, 232, 233, 234, 235, 70, 72, 73, 74, 71, 311, 75, 77, 78, 79, 76, 276, 277, 278, 279), (55, 57, 77, 75), (50, 52, 72, 70), (310, 55, 75, 311), (44, 41, 61, 64), (52, 53, 73, 72), (43, 44, 64, 63), (53, 54, 74, 73), (42, 43, 63, 62), (54, 51, 71, 74), (45, 47, 67, 65), (40, 42, 62, 60), (59, 56, 76, 79), (47, 48, 68, 67), (321, 40, 60, 322), (58, 59, 79, 78), (48, 49, 69, 68), (275, 45, 65, 279), (57, 58, 78, 77), (49, 46, 66, 69), (160, 161, 81, 80), (161, 162, 82, 81), (162, 163, 83, 82), (163, 164, 84, 83), (165, 166, 86, 85), (166, 167, 87, 86), (167, 168, 88, 87), (168, 169, 89, 88), (170, 171, 91, 90), (172, 170, 90, 92), (173, 172, 92, 93), (174, 173, 93, 94), (175, 176, 96, 95), (177, 175, 95, 97), (178, 177, 97, 98), (179, 178, 98, 99), (323, 179, 99, 319), (239, 165, 85, 227), (283, 160, 80, 271), (312, 174, 94, 309), (223, 10, 113, 240), (9, 6, 119, 117), (2, 3, 116, 110), (12, 13, 109, 112), (267, 5, 118, 284), (18, 19, 115, 106), (320, 0, 111, 324), (14, 11, 105, 108), (15, 17, 107, 104), (5, 7, 101, 118), (8, 9, 117, 100), (3, 4, 103, 116), (19, 16, 114, 115), (10, 12, 112, 113), (0, 2, 110, 111), (13, 14, 108, 109), (17, 18, 106, 107), (308, 15, 104, 313), (4, 1, 102, 103), (7, 8, 100, 101), (240, 113, 135, 244), (117, 119, 139, 128), (110, 116, 137, 125), (112, 109, 133, 126), (284, 118, 138, 288), (106, 115, 136, 123), (324, 111, 134, 325), (108, 105, 131, 124), (104, 107, 132, 122), (118, 101, 129, 138), (100, 117, 128, 120), (116, 103, 130, 137), (115, 114, 127, 136), (113, 112, 126, 135), (111, 110, 125, 134), (109, 108, 124, 133), (107, 106, 123, 132), (313, 104, 122, 314), (103, 102, 121, 130), (101, 100, 120, 129), (244, 135, 155, 248), (128, 139, 159, 148), (125, 137, 157, 145), (126, 133, 153, 146), (288, 138, 158, 292), (123, 136, 156, 143), (325, 134, 154, 326), (124, 131, 151, 144), (122, 132, 152, 142), (138, 129, 149, 158), (120, 128, 148, 140), (137, 130, 150, 157), (136, 127, 147, 156), (135, 126, 146, 155), (134, 125, 145, 154), (133, 124, 144, 153), (132, 123, 143, 152), (314, 122, 142, 315), (130, 121, 141, 150), (129, 120, 140, 149), (180, 183, 161, 160), (183, 185, 162, 161), (185, 187, 163, 162), (187, 189, 164, 163), (190, 193, 166, 165), (193, 195, 167, 166), (195, 197, 168, 167), (197, 199, 169, 168), (200, 203, 171, 170), (204, 200, 170, 172), (206, 204, 172, 173), (208, 206, 173, 174), (210, 213, 176, 175), (214, 210, 175, 177), (216, 214, 177, 178), (218, 216, 178, 179), (329, 218, 179, 323), (260, 190, 165, 239), (304, 180, 160, 283), (318, 208, 174, 312), (316, 36, 209, 317), (317, 209, 208, 318), (299, 26, 181, 300), (300, 181, 180, 304), (255, 31, 191, 256), (256, 191, 190, 260), (327, 21, 219, 328), (328, 219, 218, 329), (21, 24, 217, 219), (219, 217, 216, 218), (24, 23, 215, 217), (217, 215, 214, 216), (23, 22, 211, 215), (215, 211, 210, 214), (22, 20, 212, 211), (211, 212, 213, 210), (36, 39, 207, 209), (209, 207, 206, 208), (39, 38, 205, 207), (207, 205, 204, 206), (38, 37, 201, 205), (205, 201, 200, 204), (37, 35, 202, 201), (201, 202, 203, 200), (32, 30, 198, 196), (196, 198, 199, 197), (33, 32, 196, 194), (194, 196, 197, 195), (34, 33, 194, 192), (192, 194, 195, 193), (31, 34, 192, 191), (191, 192, 193, 190), (27, 25, 188, 186), (186, 188, 189, 187), (28, 27, 186, 184), (184, 186, 187, 185), (29, 28, 184, 182), (182, 184, 185, 183), (26, 29, 182, 181), (181, 182, 183, 180), (212, 259, 263, 213), (259, 258, 262, 263), (258, 257, 261, 262), (257, 256, 260, 261), (20, 252, 259, 212), (252, 253, 258, 259), (253, 254, 257, 258), (254, 255, 256, 257), (213, 263, 236, 176), (263, 262, 237, 236), (262, 261, 238, 237), (261, 260, 239, 238), (121, 247, 251, 141), (247, 246, 250, 251), (246, 245, 249, 250), (245, 244, 248, 249), (102, 243, 247, 121), (243, 242, 246, 247), (242, 241, 245, 246), (241, 240, 244, 245), (1, 220, 243, 102), (220, 221, 242, 243), (221, 222, 241, 242), (222, 223, 240, 241), (176, 236, 224, 96), (236, 237, 225, 224), (237, 238, 226, 225), (238, 239, 227, 226), (141, 251, 228, 41), (251, 250, 229, 228), (250, 249, 230, 229), (249, 248, 231, 230), (41, 228, 232, 61), (228, 229, 233, 232), (229, 230, 234, 233), (230, 231, 235, 234), (1, 96, 224, 220), (220, 224, 225, 221), (221, 225, 226, 222), (222, 226, 227, 223), (202, 303, 307, 203), (303, 302, 306, 307), (302, 301, 305, 306), (301, 300, 304, 305), (35, 296, 303, 202), (296, 297, 302, 303), (297, 298, 301, 302), (298, 299, 300, 301), (203, 307, 280, 171), (307, 306, 281, 280), (306, 305, 282, 281), (305, 304, 283, 282), (127, 291, 295, 147), (291, 290, 294, 295), (290, 289, 293, 294), (289, 288, 292, 293), (114, 287, 291, 127), (287, 286, 290, 291), (286, 285, 289, 290), (285, 284, 288, 289), (16, 264, 287, 114), (264, 265, 286, 287), (265, 266, 285, 286), (266, 267, 284, 285), (171, 280, 268, 91), (280, 281, 269, 268), (281, 282, 270, 269), (282, 283, 271, 270), (56, 272, 276, 76), (272, 273, 277, 276), (273, 274, 278, 277), (274, 275, 279, 278), (147, 295, 272, 56), (295, 294, 273, 272), (294, 293, 274, 273), (293, 292, 275, 274), (80, 5, 267, 271), (271, 267, 266, 270), (270, 266, 265, 269), (269, 265, 264, 268), (198, 317, 318, 199), (30, 316, 317, 198), (199, 318, 312, 169), (131, 314, 315, 151), (105, 313, 314, 131), (11, 308, 313, 105), (169, 312, 309, 89), (51, 310, 311, 71), (151, 315, 310, 51), (15, 308, 309, 94), (188, 328, 329, 189), (25, 327, 328, 188), (189, 329, 323, 164), (139, 325, 326, 159), (119, 324, 325, 139), (6, 320, 324, 119), (164, 323, 319, 84), (46, 321, 322, 66), (159, 326, 321, 46), (84, 319, 320, 6)])
me_cube.polygons.foreach_set('use_smooth', [True] * 302)
me_cube.polygons.foreach_set('material_index', [0, 1, 0, 0, 1, 0, 0, 0, 0, 0, 0, 0, 0, 0, 0, 0, 0, 0, 0, 0, 0, 0, 1, 1, 1, 1, 1, 1, 1, 1, 1, 1, 1, 1, 1, 1, 1, 1, 1, 1, 1, 1, 1, 1, 1, 1, 1, 1, 1, 1, 1, 1, 1, 1, 1, 1, 1, 1, 1, 1, 1, 1, 0, 0, 0, 0, 0, 0, 0, 0, 0, 0, 0, 0, 0, 0, 0, 0, 0, 0, 0, 0, 0, 0, 0, 0, 0, 0, 0, 0, 0, 0, 0, 0, 0, 0, 0, 0, 0, 0, 0, 0, 1, 1, 1, 1, 1, 1, 1, 1, 1, 1, 1, 1, 1, 1, 1, 1, 1, 1, 1, 1, 1, 1, 1, 1, 1, 1, 1, 1, 1, 1, 1, 1, 1, 1, 1, 1, 1, 1, 1, 1, 1, 1, 1, 1, 1, 1, 1, 1, 1, 1, 1, 1, 1, 1, 1, 1, 1, 1, 1, 1, 1, 1, 1, 1, 1, 1, 1, 1, 1, 1, 1, 1, 1, 1, 1, 1, 1, 1, 1, 1, 1, 1, 1, 1, 1, 1, 1, 1, 1, 1, 1, 1, 1, 1, 1, 1, 1, 1, 1, 1, 1, 1, 1, 1, 1, 1, 1, 1, 1, 1, 1, 1, 1, 1, 1, 1, 1, 1, 1, 1, 0, 0, 0, 0, 0, 0, 0, 0, 1, 1, 1, 1, 1, 1, 1, 1, 0, 0, 0, 0, 1, 1, 1, 1, 1, 1, 1, 1, 1, 1, 1, 1, 1, 1, 1, 1, 1, 1, 1, 1, 0, 0, 0, 0, 0, 0, 0, 0, 1, 1, 1, 1, 1, 1, 1, 1, 0, 0, 0, 0, 1, 1, 1, 1, 1, 0, 0, 1, 1, 0, 1, 1, 1, 1, 1, 0, 0, 1, 1, 0])
_uv = me_cube.uv_layers.new(name='UVMap')
_uv.uv.foreach_set('vector', [0.382, 0.5383, 0.7632, 0.5383, 0.7632, 0.5994, 0.382, 0.5994, 0.699, 0.6043, 0.6994, 0.6025, 0.7003, 0.6012, 0.7016, 0.6003, 0.7034, 0.5999, 0.7142, 0.5999, 0.725, 0.5999, 0.7268, 0.6003, 0.7281, 0.6012, 0.729, 0.6025, 0.7294, 0.6043, 0.7294, 0.6134, 0.7294, 0.6225, 0.7294, 0.6315, 0.7294, 0.6406, 0.7294, 0.6497, 0.729, 0.6515, 0.7281, 0.6528, 0.7268, 0.6537, 0.725, 0.6541, 0.7142, 0.6541, 0.7034, 0.6541, 0.7016, 0.6537, 0.7003, 0.6528, 0.6994, 0.6515, 0.699, 0.6497, 0.699, 0.6406, 0.699, 0.6315, 0.699, 0.6225, 0.699, 0.6134, 0.3815, 0.147, 0.3815, 0.2208, 0.0002204, 0.2208, 0.0002204, 0.147, 0.3815, 0.355, 0.0002204, 0.355, 0.0002204, 0.2938, 0.3815, 0.2938, 0.9156, 0.3017, 0.9117, 0.3072, 0.884, 0.2533, 0.8869, 0.2514, 0.7632, 0.2938, 0.382, 0.2938, 0.382, 0.2756, 0.7632, 0.2756, 0.7632, 0.2756, 0.382, 0.2756, 0.382, 0.2573, 0.7632, 0.2573, 0.7632, 0.2573, 0.382, 0.2573, 0.382, 0.239, 0.7632, 0.239, 0.7632, 0.239, 0.382, 0.239, 0.382, 0.2208, 0.7632, 0.2208, 0.3815, 0.2938, 0.0002204, 0.2938, 0.0002204, 0.2756, 0.3815, 0.2756, 0.3815, 0.2756, 0.0002204, 0.2756, 0.0002204, 0.2573, 0.3815, 0.2573, 0.3815, 0.2573, 0.0002204, 0.2573, 0.0002204, 0.239, 0.3815, 0.239, 0.3815, 0.239, 0.0002204, 0.239, 0.0002204, 0.2208, 0.3815, 0.2208, 0.0002204, 0.0002204, 0.3815, 0.0002204, 0.3815, 0.01848, 0.0002204, 0.01848, 0.0002204, 0.01848, 0.3815, 0.01848, 0.3815, 0.03675, 0.0002204, 0.03675, 0.0002204, 0.03675, 0.3815, 0.03675, 0.3815, 0.05501, 0.0002204, 0.05501, 0.0002204, 0.05501, 0.3815, 0.05501, 0.3815, 0.07327, 0.0002204, 0.07327, 0.382, 0.0002203, 0.7632, 0.0002203, 0.7632, 0.01848, 0.382, 0.01848, 0.382, 0.01848, 0.7632, 0.01848, 0.7632, 0.03675, 0.382, 0.03675, 0.382, 0.03675, 0.7632, 0.03675, 0.7632, 0.05501, 0.382, 0.05501, 0.382, 0.05501, 0.7632, 0.05501, 0.7632, 0.07327, 0.382, 0.07327, 0.382, 0.147, 0.382, 0.07327, 0.7632, 0.07327, 0.7632, 0.147, 0.8596, 0.1845, 0.8596, 0.1683, 0.8687, 0.2086, 0.8685, 0.2087, 0.8332, 0.3018, 0.8312, 0.2948, 0.8599, 0.2492, 0.8622, 0.2518, 0.8741, 0.1054, 0.8985, 0.1052, 0.8768, 0.1621, 0.8741, 0.162, 0.9055, 0.1065, 0.9115, 0.1101, 0.8834, 0.1637, 0.8802, 0.1625, 0.8367, 0.1105, 0.8426, 0.1068, 0.8679, 0.1624, 0.8647, 0.1637, 0.8502, 0.3117, 0.8429, 0.3105, 0.8684, 0.2549, 0.8718, 0.2553, 0.8309, 0.1225, 0.8327, 0.1157, 0.8618, 0.1657, 0.8596, 0.1683, 0.9157, 0.1156, 0.9174, 0.1224, 0.8886, 0.1682, 0.8864, 0.1656, 0.8371, 0.3069, 0.8332, 0.3018, 0.8622, 0.2518, 0.8651, 0.2537, 0.9117, 0.3072, 0.9058, 0.3107, 0.8807, 0.2545, 0.884, 0.2533, 0.9175, 0.2949, 0.9156, 0.3017, 0.8869, 0.2514, 0.8891, 0.2488, 0.8985, 0.1052, 0.9055, 0.1065, 0.8802, 0.1625, 0.8768, 0.1621, 0.8426, 0.1068, 0.8497, 0.1056, 0.8714, 0.162, 0.8679, 0.1624, 0.8745, 0.3118, 0.8502, 0.3117, 0.8718, 0.2553, 0.8745, 0.2552, 0.9115, 0.1101, 0.9157, 0.1156, 0.8864, 0.1656, 0.8834, 0.1637, 0.9175, 0.2604, 0.9175, 0.2949, 0.8891, 0.2488, 0.889, 0.2327, 0.8327, 0.1157, 0.8367, 0.1105, 0.8647, 0.1637, 0.8618, 0.1657, 0.8429, 0.3105, 0.8371, 0.3069, 0.8651, 0.2537, 0.8684, 0.2549, 0.9058, 0.3107, 0.8987, 0.3119, 0.8773, 0.255, 0.8807, 0.2545, 0.8309, 0.157, 0.8309, 0.1225, 0.8596, 0.1683, 0.8596, 0.1845, 0.8798, 0.2084, 0.8787, 0.2102, 0.8773, 0.2111, 0.8761, 0.2115, 0.8748, 0.2115, 0.8739, 0.2113, 0.8731, 0.2112, 0.8717, 0.2114, 0.8705, 0.2111, 0.8691, 0.2105, 0.8679, 0.2091, 0.8681, 0.209, 0.8682, 0.2089, 0.8684, 0.2088, 0.8685, 0.2087, 0.8687, 0.2086, 0.8699, 0.2068, 0.8712, 0.2058, 0.8724, 0.2054, 0.8737, 0.2054, 0.8746, 0.2056, 0.8755, 0.2057, 0.8768, 0.2055, 0.8781, 0.2058, 0.8794, 0.2064, 0.8806, 0.2078, 0.8805, 0.2079, 0.8803, 0.208, 0.8801, 0.2082, 0.88, 0.2083, 0.8768, 0.1621, 0.8802, 0.1625, 0.8768, 0.2055, 0.8755, 0.2057, 0.8596, 0.1683, 0.8618, 0.1657, 0.8699, 0.2068, 0.8687, 0.2086, 0.8741, 0.162, 0.8768, 0.1621, 0.8755, 0.2057, 0.8746, 0.2056, 0.8622, 0.2518, 0.8599, 0.2492, 0.8679, 0.2091, 0.8691, 0.2105, 0.8618, 0.1657, 0.8647, 0.1637, 0.8712, 0.2058, 0.8699, 0.2068, 0.8651, 0.2537, 0.8622, 0.2518, 0.8691, 0.2105, 0.8705, 0.2111, 0.8647, 0.1637, 0.8679, 0.1624, 0.8724, 0.2054, 0.8712, 0.2058, 0.8684, 0.2549, 0.8651, 0.2537, 0.8705, 0.2111, 0.8717, 0.2114, 0.8679, 0.1624, 0.8714, 0.162, 0.8737, 0.2054, 0.8724, 0.2054, 0.8891, 0.2488, 0.8869, 0.2514, 0.8787, 0.2102, 0.8798, 0.2084, 0.8718, 0.2553, 0.8684, 0.2549, 0.8717, 0.2114, 0.8731, 0.2112, 0.8864, 0.1656, 0.8886, 0.1682, 0.8806, 0.2078, 0.8794, 0.2064, 0.8869, 0.2514, 0.884, 0.2533, 0.8773, 0.2111, 0.8787, 0.2102, 0.8745, 0.2552, 0.8718, 0.2553, 0.8731, 0.2112, 0.8739, 0.2113, 0.8834, 0.1637, 0.8864, 0.1656, 0.8794, 0.2064, 0.8781, 0.2058, 0.884, 0.2533, 0.8807, 0.2545, 0.8761, 0.2115, 0.8773, 0.2111, 0.889, 0.2327, 0.8891, 0.2488, 0.8798, 0.2084, 0.88, 0.2083, 0.8802, 0.1625, 0.8834, 0.1637, 0.8781, 0.2058, 0.8768, 0.2055, 0.8807, 0.2545, 0.8773, 0.255, 0.8748, 0.2115, 0.8761, 0.2115, 0.2564, 0.9511, 0.2594, 0.9648, 0.2464, 0.9705, 0.2425, 0.9526, 0.2594, 0.9648, 0.2667, 0.9755, 0.2567, 0.9855, 0.2464, 0.9705, 0.2667, 0.9755, 0.2774, 0.9828, 0.2718, 0.9959, 0.2567, 0.9855, 0.2774, 0.9828, 0.2911, 0.9858, 0.2896, 0.9998, 0.2718, 0.9959, 0.4703, 0.6485, 0.4673, 0.6348, 0.4803, 0.6292, 0.4843, 0.647, 0.4673, 0.6348, 0.46, 0.6242, 0.47, 0.6141, 0.4803, 0.6292, 0.46, 0.6242, 0.4493, 0.6168, 0.455, 0.6038, 0.47, 0.6141, 0.4493, 0.6168, 0.4356, 0.6138, 0.4371, 0.5999, 0.455, 0.6038, 0.2594, 0.6348, 0.2564, 0.6485, 0.2425, 0.647, 0.2464, 0.6292, 0.2667, 0.6242, 0.2594, 0.6348, 0.2464, 0.6292, 0.2567, 0.6141, 0.2774, 0.6168, 0.2667, 0.6242, 0.2567, 0.6141, 0.2718, 0.6038, 0.2911, 0.6138, 0.2774, 0.6168, 0.2718, 0.6038, 0.2896, 0.5999, 0.4673, 0.9648, 0.4703, 0.9511, 0.4843, 0.9526, 0.4803, 0.9705, 0.46, 0.9755, 0.4673, 0.9648, 0.4803, 0.9705, 0.47, 0.9855, 0.4493, 0.9828, 0.46, 0.9755, 0.47, 0.9855, 0.455, 0.9959, 0.4356, 0.9858, 0.4493, 0.9828, 0.455, 0.9959, 0.4371, 0.9998, 0.3634, 0.9858, 0.4356, 0.9858, 0.4371, 0.9998, 0.3634, 0.9998, 0.4703, 0.7091, 0.4703, 0.6485, 0.4843, 0.647, 0.4843, 0.7081, 0.2564, 0.8906, 0.2564, 0.9511, 0.2425, 0.9526, 0.2425, 0.8915, 0.3634, 0.6138, 0.2911, 0.6138, 0.2896, 0.5999, 0.3634, 0.5999, 0.0002205, 0.7081, 0.0002205, 0.647, 0.0141, 0.6486, 0.0141, 0.7091, 0.2127, 0.9959, 0.1949, 0.9998, 0.1936, 0.9858, 0.2073, 0.983, 0.02952, 0.9959, 0.01446, 0.9855, 0.02431, 0.975, 0.03497, 0.9824, 0.004133, 0.6292, 0.01446, 0.6141, 0.02403, 0.6247, 0.01703, 0.6348, 0.242, 0.8915, 0.242, 0.9526, 0.2279, 0.9513, 0.2279, 0.8908, 0.2278, 0.6141, 0.2381, 0.6292, 0.2258, 0.6351, 0.2182, 0.6241, 0.1211, 0.9998, 0.04736, 0.9998, 0.04923, 0.9852, 0.1214, 0.9855, 0.02952, 0.6038, 0.04736, 0.5999, 0.04895, 0.6142, 0.03525, 0.617, 0.1949, 0.5999, 0.2127, 0.6038, 0.2067, 0.617, 0.1936, 0.6136, 0.242, 0.9526, 0.2381, 0.9705, 0.2249, 0.9652, 0.2279, 0.9513, 0.2278, 0.9855, 0.2127, 0.9959, 0.2073, 0.983, 0.2182, 0.9759, 0.01446, 0.9855, 0.004132, 0.9705, 0.01731, 0.9652, 0.02431, 0.975, 0.2381, 0.6292, 0.242, 0.647, 0.2281, 0.6486, 0.2258, 0.6351, 0.0002205, 0.647, 0.004133, 0.6292, 0.01703, 0.6348, 0.0141, 0.6486, 0.04736, 0.9998, 0.02952, 0.9959, 0.03497, 0.9824, 0.04923, 0.9852, 0.01446, 0.6141, 0.02952, 0.6038, 0.03525, 0.617, 0.02403, 0.6247, 0.2127, 0.6038, 0.2278, 0.6141, 0.2182, 0.6241, 0.2067, 0.617, 0.1211, 0.5999, 0.1949, 0.5999, 0.1936, 0.6136, 0.1213, 0.6139, 0.004132, 0.9705, 0.0002204, 0.9526, 0.0141, 0.951, 0.01731, 0.9652, 0.2381, 0.9705, 0.2278, 0.9855, 0.2182, 0.9759, 0.2249, 0.9652, 0.7638, 0.1062, 0.7637, 0.03777, 0.7816, 0.06006, 0.7817, 0.1196, 0.9624, 0.4134, 0.948, 0.4162, 0.9354, 0.3895, 0.9479, 0.3869, 0.7868, 0.4129, 0.7755, 0.4053, 0.7915, 0.3798, 0.8013, 0.3865, 0.7669, 0.02316, 0.7743, 0.01255, 0.7905, 0.03798, 0.7841, 0.04733, 0.9845, 0.3115, 0.9845, 0.3802, 0.9666, 0.3578, 0.9666, 0.2981, 0.9736, 0.01085, 0.9818, 0.02236, 0.9645, 0.04672, 0.9575, 0.03663, 0.8749, 0.4159, 0.8017, 0.4156, 0.8143, 0.3891, 0.8748, 0.3893, 0.7862, 0.004577, 0.8005, 0.001746, 0.8132, 0.02829, 0.8007, 0.03092, 0.9475, 0.0002204, 0.9613, 0.003528, 0.947, 0.03011, 0.9349, 0.02706, 0.9845, 0.3802, 0.9812, 0.3949, 0.9641, 0.3706, 0.9666, 0.3578, 0.974, 0.4061, 0.9624, 0.4134, 0.9479, 0.3869, 0.9579, 0.3804, 0.7755, 0.4053, 0.768, 0.395, 0.785, 0.3707, 0.7915, 0.3798, 0.9818, 0.02236, 0.9845, 0.03675, 0.9666, 0.05923, 0.9645, 0.04672, 0.7637, 0.03777, 0.7669, 0.02316, 0.7841, 0.04733, 0.7816, 0.06006, 0.8017, 0.4156, 0.7868, 0.4129, 0.8013, 0.3865, 0.8143, 0.3891, 0.7743, 0.01255, 0.7862, 0.004577, 0.8007, 0.03092, 0.7905, 0.03798, 0.9613, 0.003528, 0.9736, 0.01085, 0.9575, 0.03663, 0.947, 0.03011, 0.874, 0.0009832, 0.9475, 0.0002204, 0.9349, 0.02706, 0.8741, 0.02767, 0.768, 0.395, 0.7644, 0.3801, 0.7822, 0.3577, 0.785, 0.3707, 0.9812, 0.3949, 0.974, 0.4061, 0.9579, 0.3804, 0.9641, 0.3706, 0.7817, 0.1196, 0.7816, 0.06006, 0.8309, 0.1225, 0.8309, 0.157, 0.9479, 0.3869, 0.9354, 0.3895, 0.8987, 0.3119, 0.9058, 0.3107, 0.8013, 0.3865, 0.7915, 0.3798, 0.8371, 0.3069, 0.8429, 0.3105, 0.7841, 0.04733, 0.7905, 0.03798, 0.8367, 0.1105, 0.8327, 0.1157, 0.9666, 0.2981, 0.9666, 0.3578, 0.9175, 0.2949, 0.9175, 0.2604, 0.9575, 0.03663, 0.9645, 0.04672, 0.9157, 0.1156, 0.9115, 0.1101, 0.8748, 0.3893, 0.8143, 0.3891, 0.8502, 0.3117, 0.8745, 0.3118, 0.8007, 0.03092, 0.8132, 0.02829, 0.8497, 0.1056, 0.8426, 0.1068, 0.9349, 0.02706, 0.947, 0.03011, 0.9055, 0.1065, 0.8985, 0.1052, 0.9666, 0.3578, 0.9641, 0.3706, 0.9156, 0.3017, 0.9175, 0.2949, 0.9579, 0.3804, 0.9479, 0.3869, 0.9058, 0.3107, 0.9117, 0.3072, 0.7915, 0.3798, 0.785, 0.3707, 0.8332, 0.3018, 0.8371, 0.3069, 0.9645, 0.04672, 0.9666, 0.05923, 0.9174, 0.1224, 0.9157, 0.1156, 0.7816, 0.06006, 0.7841, 0.04733, 0.8327, 0.1157, 0.8309, 0.1225, 0.8143, 0.3891, 0.8013, 0.3865, 0.8429, 0.3105, 0.8502, 0.3117, 0.7905, 0.03798, 0.8007, 0.03092, 0.8426, 0.1068, 0.8367, 0.1105, 0.947, 0.03011, 0.9575, 0.03663, 0.9115, 0.1101, 0.9055, 0.1065, 0.8741, 0.02767, 0.9349, 0.02706, 0.8985, 0.1052, 0.8741, 0.1054, 0.785, 0.3707, 0.7822, 0.3577, 0.8312, 0.2948, 0.8332, 0.3018, 0.9641, 0.3706, 0.9579, 0.3804, 0.9117, 0.3072, 0.9156, 0.3017, 0.6826, 0.657, 0.6801, 0.6453, 0.6956, 0.6209, 0.6986, 0.6346, 0.6801, 0.6453, 0.6739, 0.6363, 0.6883, 0.6102, 0.6956, 0.6209, 0.6739, 0.6363, 0.6648, 0.6301, 0.6776, 0.6029, 0.6883, 0.6102, 0.6648, 0.6301, 0.6532, 0.6275, 0.6639, 0.5999, 0.6776, 0.6029, 0.5007, 0.9148, 0.5032, 0.9264, 0.4877, 0.9509, 0.4847, 0.9372, 0.5032, 0.9264, 0.5094, 0.9355, 0.495, 0.9616, 0.4877, 0.9509, 0.5094, 0.9355, 0.5185, 0.9417, 0.5057, 0.9689, 0.495, 0.9616, 0.5185, 0.9417, 0.5301, 0.9442, 0.5194, 0.9719, 0.5057, 0.9689, 0.6801, 0.9264, 0.6826, 0.9148, 0.6986, 0.9372, 0.6956, 0.9509, 0.6739, 0.9355, 0.6801, 0.9264, 0.6956, 0.9509, 0.6883, 0.9616, 0.6648, 0.9417, 0.6739, 0.9355, 0.6883, 0.9616, 0.6776, 0.9689, 0.6532, 0.9442, 0.6648, 0.9417, 0.6776, 0.9689, 0.6639, 0.9719, 0.5032, 0.6453, 0.5007, 0.657, 0.4847, 0.6346, 0.4877, 0.6209, 0.5094, 0.6363, 0.5032, 0.6453, 0.4877, 0.6209, 0.495, 0.6102, 0.5185, 0.6301, 0.5094, 0.6363, 0.495, 0.6102, 0.5057, 0.6029, 0.5301, 0.6275, 0.5185, 0.6301, 0.5057, 0.6029, 0.5194, 0.5999, 0.5916, 0.6275, 0.5301, 0.6275, 0.5194, 0.5999, 0.5916, 0.5999, 0.5007, 0.8632, 0.5007, 0.9148, 0.4847, 0.9372, 0.4847, 0.8767, 0.6826, 0.7085, 0.6826, 0.657, 0.6986, 0.6346, 0.6986, 0.6951, 0.5916, 0.9442, 0.6532, 0.9442, 0.6639, 0.9719, 0.5916, 0.9719, 0.5916, 0.813, 0.6024, 0.813, 0.6229, 0.866, 0.5916, 0.866, 0.5916, 0.866, 0.6229, 0.866, 0.6532, 0.9442, 0.5916, 0.9442, 0.6068, 0.7723, 0.6068, 0.7632, 0.6374, 0.7203, 0.6374, 0.7465, 0.6374, 0.7465, 0.6374, 0.7203, 0.6826, 0.657, 0.6826, 0.7085, 0.5765, 0.7995, 0.5765, 0.8086, 0.5459, 0.8515, 0.5459, 0.8252, 0.5459, 0.8252, 0.5459, 0.8515, 0.5007, 0.9148, 0.5007, 0.8632, 0.5916, 0.7588, 0.5808, 0.7588, 0.5604, 0.7058, 0.5916, 0.7058, 0.5916, 0.7058, 0.5604, 0.7058, 0.5301, 0.6275, 0.5916, 0.6275, 0.5808, 0.7588, 0.5791, 0.7592, 0.5546, 0.7071, 0.5604, 0.7058, 0.5604, 0.7058, 0.5546, 0.7071, 0.5185, 0.6301, 0.5301, 0.6275, 0.5791, 0.7592, 0.5777, 0.7601, 0.5502, 0.7101, 0.5546, 0.7071, 0.5546, 0.7071, 0.5502, 0.7101, 0.5094, 0.6363, 0.5185, 0.6301, 0.5777, 0.7601, 0.5768, 0.7614, 0.5471, 0.7145, 0.5502, 0.7101, 0.5502, 0.7101, 0.5471, 0.7145, 0.5032, 0.6453, 0.5094, 0.6363, 0.5768, 0.7614, 0.5765, 0.7632, 0.5459, 0.7203, 0.5471, 0.7145, 0.5471, 0.7145, 0.5459, 0.7203, 0.5007, 0.657, 0.5032, 0.6453, 0.6024, 0.813, 0.6042, 0.8126, 0.6287, 0.8647, 0.6229, 0.866, 0.6229, 0.866, 0.6287, 0.8647, 0.6648, 0.9417, 0.6532, 0.9442, 0.6042, 0.8126, 0.6055, 0.8117, 0.6331, 0.8617, 0.6287, 0.8647, 0.6287, 0.8647, 0.6331, 0.8617, 0.6739, 0.9355, 0.6648, 0.9417, 0.6055, 0.8117, 0.6064, 0.8104, 0.6362, 0.8572, 0.6331, 0.8617, 0.6331, 0.8617, 0.6362, 0.8572, 0.6801, 0.9264, 0.6739, 0.9355, 0.6064, 0.8104, 0.6068, 0.8086, 0.6374, 0.8515, 0.6362, 0.8572, 0.6362, 0.8572, 0.6374, 0.8515, 0.6826, 0.9148, 0.6801, 0.9264, 0.5791, 0.8126, 0.5808, 0.813, 0.5604, 0.866, 0.5546, 0.8647, 0.5546, 0.8647, 0.5604, 0.866, 0.5301, 0.9442, 0.5185, 0.9417, 0.5777, 0.8117, 0.5791, 0.8126, 0.5546, 0.8647, 0.5502, 0.8617, 0.5502, 0.8617, 0.5546, 0.8647, 0.5185, 0.9417, 0.5094, 0.9355, 0.5768, 0.8104, 0.5777, 0.8117, 0.5502, 0.8617, 0.5471, 0.8572, 0.5471, 0.8572, 0.5502, 0.8617, 0.5094, 0.9355, 0.5032, 0.9264, 0.5765, 0.8086, 0.5768, 0.8104, 0.5471, 0.8572, 0.5459, 0.8515, 0.5459, 0.8515, 0.5471, 0.8572, 0.5032, 0.9264, 0.5007, 0.9148, 0.6042, 0.7592, 0.6024, 0.7588, 0.6229, 0.7058, 0.6287, 0.7071, 0.6287, 0.7071, 0.6229, 0.7058, 0.6532, 0.6275, 0.6648, 0.6301, 0.6055, 0.7601, 0.6042, 0.7592, 0.6287, 0.7071, 0.6331, 0.7101, 0.6331, 0.7101, 0.6287, 0.7071, 0.6648, 0.6301, 0.6739, 0.6363, 0.6064, 0.7614, 0.6055, 0.7601, 0.6331, 0.7101, 0.6362, 0.7145, 0.6362, 0.7145, 0.6331, 0.7101, 0.6739, 0.6363, 0.6801, 0.6453, 0.6068, 0.7632, 0.6064, 0.7614, 0.6362, 0.7145, 0.6374, 0.7203, 0.6374, 0.7203, 0.6362, 0.7145, 0.6801, 0.6453, 0.6826, 0.657, 0.5459, 0.7203, 0.5459, 0.7465, 0.5007, 0.7085, 0.5007, 0.657, 0.5459, 0.7465, 0.5459, 0.7728, 0.5007, 0.7601, 0.5007, 0.7085, 0.5459, 0.7728, 0.5459, 0.799, 0.5007, 0.8117, 0.5007, 0.7601, 0.5459, 0.799, 0.5459, 0.8252, 0.5007, 0.8632, 0.5007, 0.8117, 0.5765, 0.7632, 0.5765, 0.7723, 0.5459, 0.7465, 0.5459, 0.7203, 0.5765, 0.7723, 0.5765, 0.7813, 0.5459, 0.7728, 0.5459, 0.7465, 0.5765, 0.7813, 0.5765, 0.7904, 0.5459, 0.799, 0.5459, 0.7728, 0.5765, 0.7904, 0.5765, 0.7995, 0.5459, 0.8252, 0.5459, 0.799, 0.5007, 0.657, 0.5007, 0.7085, 0.4847, 0.6951, 0.4847, 0.6346, 0.5007, 0.7085, 0.5007, 0.7601, 0.4847, 0.7556, 0.4847, 0.6951, 0.5007, 0.7601, 0.5007, 0.8117, 0.4847, 0.8161, 0.4847, 0.7556, 0.5007, 0.8117, 0.5007, 0.8632, 0.4847, 0.8767, 0.4847, 0.8161, 0.7822, 0.3577, 0.7821, 0.2982, 0.8311, 0.2604, 0.8312, 0.2948, 0.7821, 0.2982, 0.7819, 0.2387, 0.8311, 0.2259, 0.8311, 0.2604, 0.7819, 0.2387, 0.7818, 0.1791, 0.831, 0.1915, 0.8311, 0.2259, 0.7818, 0.1791, 0.7817, 0.1196, 0.8309, 0.157, 0.831, 0.1915, 0.7644, 0.3801, 0.7642, 0.3117, 0.7821, 0.2982, 0.7822, 0.3577, 0.7642, 0.3117, 0.7641, 0.2432, 0.7819, 0.2387, 0.7821, 0.2982, 0.7641, 0.2432, 0.764, 0.1747, 0.7818, 0.1791, 0.7819, 0.2387, 0.764, 0.1747, 0.7638, 0.1062, 0.7817, 0.1196, 0.7818, 0.1791, 0.0002204, 0.9526, 0.0002204, 0.8915, 0.0141, 0.8906, 0.0141, 0.951, 0.0002204, 0.8915, 0.0002204, 0.8304, 0.0141, 0.8301, 0.0141, 0.8906, 0.0002204, 0.8304, 0.0002204, 0.7693, 0.0141, 0.7696, 0.0141, 0.8301, 0.0002204, 0.7693, 0.0002205, 0.7081, 0.0141, 0.7091, 0.0141, 0.7696, 0.4703, 0.9511, 0.4703, 0.8906, 0.4843, 0.8915, 0.4843, 0.9526, 0.4703, 0.8906, 0.4703, 0.8301, 0.4843, 0.8304, 0.4843, 0.8915, 0.4703, 0.8301, 0.4703, 0.7696, 0.4843, 0.7693, 0.4843, 0.8304, 0.4703, 0.7696, 0.4703, 0.7091, 0.4843, 0.7081, 0.4843, 0.7693, 0.8312, 0.2948, 0.8311, 0.2604, 0.8599, 0.233, 0.8599, 0.2492, 0.8311, 0.2604, 0.8311, 0.2259, 0.8598, 0.2168, 0.8599, 0.233, 0.8311, 0.2259, 0.831, 0.1915, 0.8597, 0.2007, 0.8598, 0.2168, 0.831, 0.1915, 0.8309, 0.157, 0.8596, 0.1845, 0.8597, 0.2007, 0.8599, 0.2492, 0.8599, 0.233, 0.8681, 0.209, 0.8679, 0.2091, 0.8599, 0.233, 0.8598, 0.2168, 0.8682, 0.2089, 0.8681, 0.209, 0.8598, 0.2168, 0.8597, 0.2007, 0.8684, 0.2088, 0.8682, 0.2089, 0.8597, 0.2007, 0.8596, 0.1845, 0.8685, 0.2087, 0.8684, 0.2088, 0.3815, 0.5994, 0.0002204, 0.5994, 0.0002204, 0.5383, 0.3815, 0.5383, 0.3815, 0.5383, 0.0002204, 0.5383, 0.0002204, 0.4772, 0.3815, 0.4772, 0.3815, 0.4772, 0.0002204, 0.4772, 0.0002204, 0.4161, 0.3815, 0.4161, 0.3815, 0.4161, 0.0002204, 0.4161, 0.0002204, 0.355, 0.3815, 0.355, 0.6374, 0.8515, 0.6374, 0.8252, 0.6826, 0.8632, 0.6826, 0.9148, 0.6374, 0.8252, 0.6374, 0.799, 0.6826, 0.8117, 0.6826, 0.8632, 0.6374, 0.799, 0.6374, 0.7728, 0.6826, 0.7601, 0.6826, 0.8117, 0.6374, 0.7728, 0.6374, 0.7465, 0.6826, 0.7085, 0.6826, 0.7601, 0.6068, 0.8086, 0.6068, 0.7995, 0.6374, 0.8252, 0.6374, 0.8515, 0.6068, 0.7995, 0.6068, 0.7904, 0.6374, 0.799, 0.6374, 0.8252, 0.6068, 0.7904, 0.6068, 0.7813, 0.6374, 0.7728, 0.6374, 0.799, 0.6068, 0.7813, 0.6068, 0.7723, 0.6374, 0.7465, 0.6374, 0.7728, 0.6826, 0.9148, 0.6826, 0.8632, 0.6986, 0.8767, 0.6986, 0.9372, 0.6826, 0.8632, 0.6826, 0.8117, 0.6986, 0.8161, 0.6986, 0.8767, 0.6826, 0.8117, 0.6826, 0.7601, 0.6986, 0.7556, 0.6986, 0.8161, 0.6826, 0.7601, 0.6826, 0.7085, 0.6986, 0.6951, 0.6986, 0.7556, 0.9666, 0.05923, 0.9666, 0.1189, 0.9174, 0.1569, 0.9174, 0.1224, 0.9666, 0.1189, 0.9666, 0.1787, 0.9174, 0.1914, 0.9174, 0.1569, 0.9666, 0.1787, 0.9666, 0.2384, 0.9175, 0.2259, 0.9174, 0.1914, 0.9666, 0.2384, 0.9666, 0.2981, 0.9175, 0.2604, 0.9175, 0.2259, 0.9845, 0.03675, 0.9845, 0.1054, 0.9666, 0.1189, 0.9666, 0.05923, 0.9845, 0.1054, 0.9845, 0.1741, 0.9666, 0.1787, 0.9666, 0.1189, 0.9845, 0.1741, 0.9845, 0.2428, 0.9666, 0.2384, 0.9666, 0.1787, 0.9845, 0.2428, 0.9845, 0.3115, 0.9666, 0.2981, 0.9666, 0.2384, 0.242, 0.647, 0.242, 0.7081, 0.2281, 0.7092, 0.2281, 0.6486, 0.242, 0.7081, 0.242, 0.7693, 0.228, 0.7697, 0.2281, 0.7092, 0.242, 0.7693, 0.242, 0.8304, 0.228, 0.8302, 0.228, 0.7697, 0.242, 0.8304, 0.242, 0.8915, 0.2279, 0.8908, 0.228, 0.8302, 0.2564, 0.6485, 0.2564, 0.7091, 0.2425, 0.7081, 0.2425, 0.647, 0.2564, 0.7091, 0.2564, 0.7696, 0.2425, 0.7693, 0.2425, 0.7081, 0.2564, 0.7696, 0.2564, 0.8301, 0.2425, 0.8304, 0.2425, 0.7693, 0.2564, 0.8301, 0.2564, 0.8906, 0.2425, 0.8915, 0.2425, 0.8304, 0.8886, 0.1682, 0.8887, 0.1843, 0.8805, 0.2079, 0.8806, 0.2078, 0.8887, 0.1843, 0.8888, 0.2004, 0.8803, 0.208, 0.8805, 0.2079, 0.8888, 0.2004, 0.8889, 0.2165, 0.8801, 0.2082, 0.8803, 0.208, 0.8889, 0.2165, 0.889, 0.2327, 0.88, 0.2083, 0.8801, 0.2082, 0.9174, 0.1224, 0.9174, 0.1569, 0.8887, 0.1843, 0.8886, 0.1682, 0.9174, 0.1569, 0.9174, 0.1914, 0.8888, 0.2004, 0.8887, 0.1843, 0.9174, 0.1914, 0.9175, 0.2259, 0.8889, 0.2165, 0.8888, 0.2004, 0.9175, 0.2259, 0.9175, 0.2604, 0.889, 0.2327, 0.8889, 0.2165, 0.382, 0.2938, 0.7632, 0.2938, 0.7632, 0.355, 0.382, 0.355, 0.382, 0.355, 0.7632, 0.355, 0.7632, 0.4161, 0.382, 0.4161, 0.382, 0.4161, 0.7632, 0.4161, 0.7632, 0.4772, 0.382, 0.4772, 0.382, 0.4772, 0.7632, 0.4772, 0.7632, 0.5383, 0.382, 0.5383, 0.5604, 0.866, 0.5916, 0.866, 0.5916, 0.9442, 0.5301, 0.9442, 0.5808, 0.813, 0.5916, 0.813, 0.5916, 0.866, 0.5604, 0.866, 0.5301, 0.9442, 0.5916, 0.9442, 0.5916, 0.9719, 0.5194, 0.9719, 0.8132, 0.02829, 0.8741, 0.02767, 0.8741, 0.1054, 0.8497, 0.1056, 0.8005, 0.001746, 0.874, 0.0009832, 0.8741, 0.02767, 0.8132, 0.02829, 0.04736, 0.5999, 0.1211, 0.5999, 0.1213, 0.6139, 0.04895, 0.6142, 0.4356, 0.6138, 0.3634, 0.6138, 0.3634, 0.5999, 0.4371, 0.5999, 0.8714, 0.162, 0.8741, 0.162, 0.8746, 0.2056, 0.8737, 0.2054, 0.8497, 0.1056, 0.8741, 0.1054, 0.8741, 0.162, 0.8714, 0.162, 0.3815, 0.07327, 0.3815, 0.147, 0.0002204, 0.147, 0.0002204, 0.07327, 0.6229, 0.7058, 0.5916, 0.7058, 0.5916, 0.6275, 0.6532, 0.6275, 0.6024, 0.7588, 0.5916, 0.7588, 0.5916, 0.7058, 0.6229, 0.7058, 0.6532, 0.6275, 0.5916, 0.6275, 0.5916, 0.5999, 0.6639, 0.5999, 0.9354, 0.3895, 0.8748, 0.3893, 0.8745, 0.3118, 0.8987, 0.3119, 0.948, 0.4162, 0.8749, 0.4159, 0.8748, 0.3893, 0.9354, 0.3895, 0.1949, 0.9998, 0.1211, 0.9998, 0.1214, 0.9855, 0.1936, 0.9858, 0.2911, 0.9858, 0.3634, 0.9858, 0.3634, 0.9998, 0.2896, 0.9998, 0.8773, 0.255, 0.8745, 0.2552, 0.8739, 0.2113, 0.8748, 0.2115, 0.8987, 0.3119, 0.8745, 0.3118, 0.8745, 0.2552, 0.8773, 0.255, 0.382, 0.2208, 0.382, 0.147, 0.7632, 0.147, 0.7632, 0.2208])
me_cube.materials.append(mat_white)
me_cube.materials.append(mat_grey)
me_cube.use_mirror_vertex_groups = False
me_cube.update()
me_cube_001 = bpy.data.meshes.new('Cube.001')
me_cube_001.from_pydata([(-3.278e-09, 0.075, -0.3), (-3.278e-09, 0.075, 0.3), (-1.6, 0.04707, -0.2735), (-1.6, 0.04707, 0.2735), (-1.0, -4.371e-08, 0.0), (-1.059, -4.627e-08, 0.1414), (-1.2, -5.245e-08, 0.2), (-1.341, -5.774e-08, 0.147), (-1.4, -6.12e-08, 0.0), (-1.341, -5.864e-08, -0.1414), (-1.2, -5.245e-08, -0.2), (-1.059, -4.627e-08, -0.1414), (-1.0, 0.075, 0.0), (-1.2, 0.075, 0.2), (-1.199, 0.075, 0.3), (-1.059, 0.075, 0.1414), (-1.4, 0.075, 0.0), (-1.411, 0.075, 0.3), (-1.341, 0.075, -0.1414), (-1.341, 0.075, 0.1414), (-1.059, 0.075, -0.1414), (-1.2, 0.075, -0.2), (0.0, 0.0, -0.3), (-1.6, -7.078e-08, -0.2735), (-1.6, -7.078e-08, 0.2735), (0.0, 0.0, 0.3), (-1.251e-16, 2.861e-09, -0.001741), (-3.278e-09, 0.075, -0.001741), (-1.6, 0.04707, 0.002856), (-1.6, -6.708e-08, 0.002856), (-1.199, -4.67e-08, 0.3), (-1.199, -4.67e-08, -0.3), (-1.199, 0.075, -0.3), (-0.9715, -3.674e-08, 0.3), (-1.411, -5.595e-08, 0.3), (-0.9715, 0.075, 0.3), (-0.9715, -3.674e-08, -0.3), (-1.411, -5.595e-08, -0.3), (-1.411, 0.075, -0.3), (-0.9715, 0.075, -0.3), (-1.6, -6.892e-08, 0.147), (-1.6, 0.04707, 0.147), (-1.6, 0.04707, -0.1348), (-1.6, -6.706e-08, -0.1348), (-5.592e-17, 0.0, -0.152), (-3.278e-09, 0.075, -0.152), (-7.062e-17, 0.0, 0.1423), (-3.278e-09, 0.075, 0.1423), (-0.8522, -3.223e-08, 0.3), (-0.8522, -3.223e-08, -0.3), (-0.8772, 0.075, -0.0002137), (-0.8522, 0.075, 0.3), (-0.8522, 0.075, -0.3), (-0.9286, 0.075, 0.1415), (-0.9286, 0.075, -0.1427), (-0.1807, -6.834e-09, 0.3), (-0.1807, -6.834e-09, -0.3), (-0.186, 0.075, -0.001417), (-0.1969, 0.075, 0.1421), (-0.1969, 0.075, -0.15), (-0.1807, 0.075, 0.3), (-0.1807, 0.075, -0.3), (-1.524, 0.075, -0.3), (-1.524, 0.075, 0.3), (-1.524, 0.075, 0.001775), (-1.524, -6.434e-08, 0.3), (-1.524, -6.434e-08, -0.3), (-1.524, 0.075, 0.1454), (-1.524, 0.075, -0.1368)], [], [(23, 43, 42, 2), (21, 32, 38, 18), (66, 62, 38, 37), (11, 4, 12, 20), (10, 11, 20, 21), (9, 10, 21, 18), (8, 9, 18, 16), (7, 8, 16, 19), (6, 7, 19, 13), (5, 6, 13, 15), (4, 5, 15, 12), (63, 65, 34, 17), (0, 45, 44, 22), (57, 27, 45, 59), (26, 27, 47, 46), (13, 14, 35, 15), (28, 29, 40, 41), (64, 28, 41, 67), (14, 30, 33, 35), (31, 32, 39, 36), (19, 17, 14, 13), (17, 34, 30, 14), (60, 55, 25, 1), (58, 60, 1, 47), (68, 62, 2, 42), (37, 38, 32, 31), (56, 61, 0, 22), (20, 39, 32, 21), (41, 40, 24, 3), (67, 41, 3, 63), (68, 64, 16, 18), (42, 43, 29, 28), (44, 45, 27, 26), (53, 50, 12, 15), (59, 45, 0, 61), (46, 47, 1, 25), (20, 54, 52, 39), (58, 57, 50, 53), (36, 39, 52, 49), (15, 35, 51, 53), (35, 33, 48, 51), (12, 50, 54, 20), (47, 27, 57, 58), (54, 59, 61, 52), (49, 52, 61, 56), (53, 51, 60, 58), (51, 48, 55, 60), (50, 57, 59, 54), (42, 28, 64, 68), (19, 67, 63, 17), (18, 38, 62, 68), (16, 64, 67, 19), (3, 24, 65, 63), (23, 2, 62, 66)])
me_cube_001.polygons.foreach_set('use_smooth', [True] * 54)
_uv = me_cube_001.uv_layers.new(name='UVMap')
_uv.uv.foreach_set('vector', [0.375, 0.375, 0.4398, 0.375, 0.4478, 0.5, 0.375, 0.5, 0.4167, 0.5625, 0.375, 0.5624, 0.375, 0.5304, 0.4411, 0.5404, 0.25, 0.5113, 0.375, 0.5122, 0.375, 0.5304, 0.25, 0.5281, 0.125, 0.75, 0.0, 0.75, 0.0, 0.6987, 0.125, 0.6987, 0.25, 0.75, 0.125, 0.75, 0.125, 0.6987, 0.25, 0.6987, 0.375, 0.75, 0.25, 0.75, 0.25, 0.6987, 0.375, 0.6987, 0.5, 0.75, 0.375, 0.75, 0.375, 0.6987, 0.5, 0.6987, 0.625, 0.75, 0.5, 0.75, 0.5, 0.6987, 0.625, 0.6987, 0.75, 0.75, 0.625, 0.75, 0.625, 0.6987, 0.75, 0.6987, 0.875, 0.75, 0.75, 0.75, 0.75, 0.6987, 0.875, 0.6987, 1.0, 0.75, 0.875, 0.75, 0.875, 0.6987, 1.0, 0.6987, 0.625, 0.5115, 0.75, 0.5113, 0.75, 0.5283, 0.625, 0.5287, 0.375, 0.75, 0.4431, 0.75, 0.4303, 0.875, 0.375, 0.875, 0.4999, 0.7209, 0.4998, 0.75, 0.4431, 0.75, 0.4427, 0.7192, 0.4987, 0.875, 0.4998, 0.75, 0.5648, 0.75, 0.5537, 0.875, 0.5833, 0.5625, 0.625, 0.5626, 0.625, 0.604, 0.5589, 0.5846, 0.5007, 0.5, 0.5017, 0.375, 0.5608, 0.375, 0.564, 0.5, 0.5004, 0.5118, 0.5007, 0.5, 0.564, 0.5, 0.5625, 0.5118, 0.625, 0.5626, 0.75, 0.5629, 0.75, 0.6063, 0.625, 0.604, 0.25, 0.5625, 0.375, 0.5624, 0.375, 0.5971, 0.25, 0.5994, 0.5589, 0.5404, 0.625, 0.5287, 0.625, 0.5626, 0.5833, 0.5625, 0.625, 0.5287, 0.75, 0.5283, 0.75, 0.5629, 0.625, 0.5626, 0.625, 0.7228, 0.75, 0.7233, 0.75, 0.75, 0.625, 0.75, 0.5637, 0.7192, 0.625, 0.7228, 0.625, 0.75, 0.5648, 0.75, 0.4458, 0.5118, 0.375, 0.5122, 0.375, 0.5, 0.4478, 0.5, 0.25, 0.5281, 0.375, 0.5304, 0.375, 0.5624, 0.25, 0.5625, 0.25, 0.722, 0.375, 0.7216, 0.375, 0.75, 0.25, 0.75, 0.4411, 0.5846, 0.375, 0.5971, 0.375, 0.5624, 0.4167, 0.5625, 0.564, 0.5, 0.5608, 0.375, 0.625, 0.375, 0.625, 0.5, 0.5625, 0.5118, 0.564, 0.5, 0.625, 0.5, 0.625, 0.5115, 0.4458, 0.5118, 0.5004, 0.5118, 0.5, 0.5312, 0.4411, 0.5404, 0.4478, 0.5, 0.4398, 0.375, 0.5017, 0.375, 0.5007, 0.5, 0.4303, 0.875, 0.4431, 0.75, 0.4998, 0.75, 0.4987, 0.875, 0.5596, 0.6049, 0.5, 0.6129, 0.5, 0.5938, 0.5589, 0.5846, 0.4427, 0.7192, 0.4431, 0.75, 0.375, 0.75, 0.375, 0.7216, 0.5537, 0.875, 0.5648, 0.75, 0.625, 0.75, 0.625, 0.875, 0.4411, 0.5846, 0.4413, 0.6049, 0.375, 0.6159, 0.375, 0.5971, 0.5637, 0.7192, 0.4999, 0.7209, 0.5, 0.6129, 0.5596, 0.6049, 0.25, 0.5994, 0.375, 0.5971, 0.375, 0.6159, 0.25, 0.6179, 0.5589, 0.5846, 0.625, 0.604, 0.625, 0.6219, 0.5596, 0.6049, 0.625, 0.604, 0.75, 0.6063, 0.75, 0.6239, 0.625, 0.6219, 0.5, 0.5938, 0.5, 0.6129, 0.4413, 0.6049, 0.4411, 0.5846, 0.5648, 0.75, 0.4998, 0.75, 0.4999, 0.7209, 0.5637, 0.7192, 0.4413, 0.6049, 0.4427, 0.7192, 0.375, 0.7216, 0.375, 0.6159, 0.25, 0.6179, 0.375, 0.6159, 0.375, 0.7216, 0.25, 0.722, 0.5596, 0.6049, 0.625, 0.6219, 0.625, 0.7228, 0.5637, 0.7192, 0.625, 0.6219, 0.75, 0.6239, 0.75, 0.7233, 0.625, 0.7228, 0.5, 0.6129, 0.4999, 0.7209, 0.4427, 0.7192, 0.4413, 0.6049, 0.4478, 0.5, 0.5007, 0.5, 0.5004, 0.5118, 0.4458, 0.5118, 0.5589, 0.5404, 0.5625, 0.5118, 0.625, 0.5115, 0.625, 0.5287, 0.4411, 0.5404, 0.375, 0.5304, 0.375, 0.5122, 0.4458, 0.5118, 0.5, 0.5312, 0.5004, 0.5118, 0.5625, 0.5118, 0.5589, 0.5404, 0.625, 0.5, 0.75, 0.5, 0.75, 0.5113, 0.625, 0.5115, 0.25, 0.5, 0.375, 0.5, 0.375, 0.5122, 0.25, 0.5113])
me_cube_001.materials.append(mat_metal)
me_cube_001.update()
me_cube_002 = bpy.data.meshes.new('Cube.002')
me_cube_002.from_pydata([(-0.35, -0.3, -0.125), (-0.35, -0.4, -0.025), (-0.35, -0.3383, -0.1174), (-0.35, -0.3707, -0.09571), (-0.35, -0.3924, -0.06327), (-0.35, -0.4, 0.025), (-0.35, -0.3, 0.125), (-0.35, -0.3924, 0.06327), (-0.35, -0.3707, 0.09571), (-0.35, -0.3383, 0.1174), (-0.35, 0.4, -0.025), (-0.35, 0.3, -0.125), (-0.35, 0.3924, -0.06327), (-0.35, 0.3707, -0.09571), (-0.35, 0.3383, -0.1174), (-0.35, 0.3, 0.125), (-0.35, 0.4, 0.025), (-0.35, 0.3383, 0.1174), (-0.35, 0.3707, 0.09571), (-0.35, 0.3924, 0.06327), (0.35, -0.4, -0.025), (0.35, -0.3, -0.125), (0.35, -0.3924, -0.06327), (0.35, -0.3707, -0.09571), (0.35, -0.3383, -0.1174), (0.35, -0.3, 0.125), (0.35, -0.4, 0.025), (0.35, -0.3383, 0.1174), (0.35, -0.3707, 0.09571), (0.35, -0.3924, 0.06327), (0.35, 0.3, -0.125), (0.35, 0.4, -0.025), (0.35, 0.3383, -0.1174), (0.35, 0.3707, -0.09571), (0.35, 0.3924, -0.06327), (0.35, 0.4, 0.025), (0.35, 0.3, 0.125), (0.35, 0.3924, 0.06327), (0.35, 0.3707, 0.09571), (0.35, 0.3383, 0.1174)], [], [(20, 26, 5, 1), (30, 32, 33, 34, 31, 35, 37, 38, 39, 36, 25, 27, 28, 29, 26, 20, 22, 23, 24, 21), (36, 15, 6, 25), (0, 2, 3, 4, 1, 5, 7, 8, 9, 6, 15, 17, 18, 19, 16, 10, 12, 13, 14, 11), (10, 16, 35, 31), (30, 11, 14, 32), (32, 14, 13, 33), (33, 13, 12, 34), (34, 12, 10, 31), (15, 36, 39, 17), (17, 39, 38, 18), (18, 38, 37, 19), (19, 37, 35, 16), (0, 21, 24, 2), (2, 24, 23, 3), (3, 23, 22, 4), (4, 22, 20, 1), (25, 6, 9, 27), (27, 9, 8, 28), (28, 8, 7, 29), (29, 7, 5, 26), (11, 30, 21, 0)])
_uv = me_cube_002.uv_layers.new(name='UVMap')
_uv.uv.foreach_set('vector', [0.475, 0.75, 0.525, 0.75, 0.525, 1.0, 0.475, 1.0, 0.375, 0.5312, 0.3826, 0.5193, 0.4043, 0.5092, 0.4367, 0.5024, 0.475, 0.5, 0.525, 0.5, 0.5633, 0.5024, 0.5957, 0.5092, 0.6174, 0.5193, 0.625, 0.5312, 0.625, 0.7188, 0.6174, 0.7307, 0.5957, 0.7408, 0.5633, 0.7476, 0.525, 0.75, 0.475, 0.75, 0.4367, 0.7476, 0.4043, 0.7408, 0.3826, 0.7307, 0.375, 0.7188, 0.625, 0.5312, 0.875, 0.5312, 0.875, 0.7188, 0.625, 0.7188, 0.375, 0.03125, 0.3826, 0.01929, 0.4043, 0.009153, 0.4367, 0.002379, 0.475, 0.0, 0.525, 0.0, 0.5633, 0.002379, 0.5957, 0.009153, 0.6174, 0.01929, 0.625, 0.03125, 0.625, 0.2187, 0.6174, 0.2307, 0.5957, 0.2408, 0.5633, 0.2476, 0.525, 0.25, 0.475, 0.25, 0.4367, 0.2476, 0.4043, 0.2408, 0.3826, 0.2307, 0.375, 0.2188, 0.475, 0.25, 0.525, 0.25, 0.525, 0.5, 0.475, 0.5, 0.375, 0.5312, 0.125, 0.5312, 0.125, 0.5193, 0.375, 0.5193, 0.375, 0.5193, 0.125, 0.5193, 0.125, 0.5, 0.375, 0.5, 0.375, 0.5, 0.375, 0.25, 0.4367, 0.25, 0.4367, 0.5, 0.4367, 0.5, 0.4367, 0.25, 0.475, 0.25, 0.475, 0.5, 0.875, 0.5312, 0.625, 0.5312, 0.625, 0.5193, 0.875, 0.5193, 0.875, 0.5193, 0.625, 0.5193, 0.625, 0.5, 0.875, 0.5, 0.625, 0.25, 0.625, 0.5, 0.5633, 0.5, 0.5633, 0.25, 0.5633, 0.25, 0.5633, 0.5, 0.525, 0.5, 0.525, 0.25, 0.125, 0.7188, 0.375, 0.7188, 0.375, 0.7307, 0.125, 0.7307, 0.125, 0.7307, 0.375, 0.7307, 0.375, 0.75, 0.125, 0.75, 0.375, 1.0, 0.375, 0.75, 0.4367, 0.75, 0.4367, 1.0, 0.4367, 1.0, 0.4367, 0.75, 0.475, 0.75, 0.475, 1.0, 0.625, 0.7188, 0.875, 0.7188, 0.875, 0.7307, 0.625, 0.7307, 0.625, 0.7307, 0.875, 0.7307, 0.875, 0.75, 0.625, 0.75, 0.625, 0.75, 0.625, 1.0, 0.5633, 1.0, 0.5633, 0.75, 0.5633, 0.75, 0.5633, 1.0, 0.525, 1.0, 0.525, 0.75, 0.125, 0.5312, 0.375, 0.5312, 0.375, 0.7188, 0.125, 0.7188])
me_cube_002.update()
me_cube_003 = bpy.data.meshes.new('Cube.003')
me_cube_003.from_pydata([(-0.4, -0.4, -0.4), (-0.4, -0.4, 0.4), (-0.4, 0.4, -0.4), (-0.4, 0.4, 0.4), (0.4, -0.4, -0.4), (0.4, -0.4, 0.4), (0.4, 0.4, -0.4), (0.4, 0.4, 0.4)], [], [(0, 1, 3, 2), (2, 3, 7, 6), (6, 7, 5, 4), (4, 5, 1, 0), (2, 6, 4, 0), (7, 3, 1, 5)])
_uv = me_cube_003.uv_layers.new(name='UVMap')
_uv.uv.foreach_set('vector', [0.375, 0.0, 0.625, 0.0, 0.625, 0.25, 0.375, 0.25, 0.375, 0.25, 0.625, 0.25, 0.625, 0.5, 0.375, 0.5, 0.375, 0.5, 0.625, 0.5, 0.625, 0.75, 0.375, 0.75, 0.375, 0.75, 0.625, 0.75, 0.625, 1.0, 0.375, 1.0, 0.125, 0.5, 0.375, 0.5, 0.375, 0.75, 0.125, 0.75, 0.625, 0.5, 0.875, 0.5, 0.875, 0.75, 0.625, 0.75])
me_cube_003.update()

# ---- objects
ob_cube = bpy.data.objects.new('Cube', me_cube)
ob_cube_001 = bpy.data.objects.new('Cube.001', me_cube_001)
ob_cube_002 = bpy.data.objects.new('Cube.002', me_cube_002)
ob_cube_003 = bpy.data.objects.new('Cube.003', me_cube_003)

# ---- transforms, parenting, visibility, modifiers, constraints
ob_cube.location = (0.0, 0.0, 0.0)
ob_cube.scale = (1.0, 0.9767, 1.0)
ob_cube.lock_rotations_4d = False
ob_cube.empty_display_type = 'ARROWS'
ob_cube.lineart.crease_threshold = 0.0
_m = ob_cube.modifiers.new('Bevel', 'BEVEL')
_m.width = 0.13
_m.width_pct = 0.13
_m.segments = 2
_m.profile = 1.0
_m = ob_cube.modifiers.new('Subdivision', 'SUBSURF')
_m.uv_smooth = 'SMOOTH_ALL'
_m.levels = 2
_m.show_only_control_edges = False
_m = ob_cube.modifiers.new('Auto Smooth', 'NODES')
_m.node_group = ng_auto_smooth
_gi = [s.identifier for s in ng_auto_smooth.interface.items_tree if s.item_type == 'SOCKET' and s.in_out == 'INPUT']
_m[_gi[1]] = 0.5236  # Angle
ob_cube_001.location = (-2.05, -0.7, 0.0)
_m = ob_cube_001.modifiers.new('Mirror', 'MIRROR')
_m.use_axis = (False, True, False)
_m = ob_cube_001.modifiers.new('Mirror.001', 'MIRROR')
_m.use_axis = (False, True, False)
_m.mirror_object = ob_cube
_m = ob_cube_001.modifiers.new('Bevel', 'BEVEL')
_m.segments = 2
_m.limit_method = 'WEIGHT'
_m.profile = 1.0
_m.spread = 0.0
_m = ob_cube_001.modifiers.new('Subdivision', 'SUBSURF')
_m.levels = 2
_m = ob_cube_001.modifiers.new('Auto Smooth', 'NODES')
_m.node_group = ng_auto_smooth
_gi = [s.identifier for s in ng_auto_smooth.interface.items_tree if s.item_type == 'SOCKET' and s.in_out == 'INPUT']
_m[_gi[1]] = 0.5236  # Angle
ob_cube_002.location = (1.873, 0.0, 0.0)
ob_cube_003.location = (1.65, -0.004355, 0.0)
ob_cube_003.scale = (0.8307, 0.8307, 0.09761)

# ---- collection membership
col_collection.objects.link(ob_cube)
col_collection.objects.link(ob_cube_001)
col_collection.objects.link(ob_cube_002)
col_collection.objects.link(ob_cube_003)

# ---- scene / render settings (as saved in the file)
scene.frame_start = 1; scene.frame_end = 250; scene.frame_set(139)
scene.render.engine = 'CYCLES'
scene.cycles.sampling_pattern = 'TABULATED_SOBOL'
scene.view_settings.view_transform = 'Filmic'
scene.unit_settings.scale_length = 0.01
bpy.context.view_layer.update()

# ---- added for rendering (the .blend has no active camera and no usable light): camera, sun
cam_auto = bpy.data.cameras.new('AutoCamera')
cam_auto.lens = 50.0
cam_auto.sensor_width = 36.0
cam_auto.clip_end = 1000.0
ob_auto_camera = bpy.data.objects.new('AutoCamera', cam_auto)
scene.collection.objects.link(ob_auto_camera)
ob_auto_camera.location = (6.38661, -8.52022, 5.68015)
ob_auto_camera.rotation_euler = (1.09748, -7.21219e-08, 0.694738)
scene.camera = ob_auto_camera
light_auto_sun = bpy.data.lights.new('AutoSun', 'SUN')
light_auto_sun.energy = 3.0
light_auto_sun.angle = 0.0523599
ob_auto_sun = bpy.data.objects.new('AutoSun', light_auto_sun)
scene.collection.objects.link(ob_auto_sun)
ob_auto_sun.rotation_euler = (0.872665, 0.174533, 0.523599)
bpy.context.view_layer.update()
